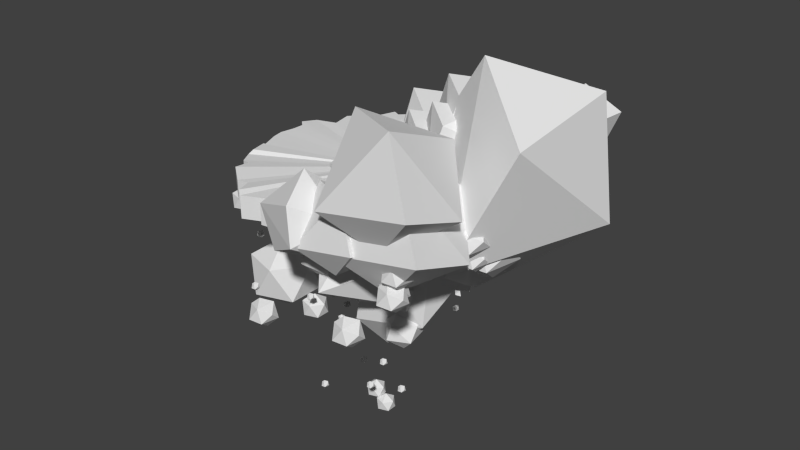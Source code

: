 # Source: snowisland_1.blend  (saved by Blender 2.74.0; exported with 4.5.12 LTS)
import bpy
from mathutils import Matrix  # noqa: F401  (used for matrix-valued properties, if any)

bpy.ops.wm.read_factory_settings(use_empty=True)
scene = bpy.context.scene
scene.name = 'Scene'

# ---- collections
col_collection_1 = bpy.data.collections.new('Collection 1'); scene.collection.children.link(col_collection_1)

# ---- materials (node trees are filled in below, after node groups)
mat_snow_material = bpy.data.materials.new('Snow.Material')
mat_snow_material.alpha_threshold = 0.0
mat_snow_material.use_transparent_shadow = False
mat_snow_material.roughness = 0.5

# ---- material node trees

# ---- world
world_world = bpy.data.worlds.new('World'); scene.world = world_world
world_world.color = (0.05088, 0.05088, 0.05088)
world_world.use_sun_shadow = False
world_world.sun_shadow_jitter_overblur = 0.0
world_world.cycles.sampling_method = 'MANUAL'
world_world.cycles.sample_map_resolution = 256

# ---- meshes
me_icosphere_063 = bpy.data.meshes.new('Icosphere.063')
me_icosphere_063.from_pydata([(-6.117, 2.263, -3.506), (-6.798, 3.145, -3.711), (-6.881, 2.526, -5.98), (-4.879, 3.071, -2.82), (-5.338, 2.85, -4.719), (-5.506, 2.113, -4.107), (-5.816, 3.74, -4.551), (-7.123, 2.033, -5.123), (-7.488, 3.115, -5.298), (-3.001, 2.639, -2.404), (-3.728, 4.267, -2.796), (-1.267, 3.611, -4.269), (-2.146, 3.807, -1.286), (-0.6236, 3.807, -2.691), (-1.5, 2.432, -2.471), (-1.495, 5.363, -2.753), (-2.531, 2.622, -3.916), (-2.874, 4.564, -4.112), (-3.646, 3.129, -3.093), (-4.13, 4.213, -3.354), (-2.492, 3.776, -4.335), (-3.077, 3.906, -2.35), (-2.063, 3.906, -3.284), (-2.647, 2.991, -3.138), (-2.644, 4.942, -3.325), (-3.333, 3.117, -4.1), (-3.562, 4.41, -4.23), (-7.936, 2.227, -3.057), (-5.625, 0.5435, -6.848), (-4.941, 1.43, -0.6832), (-3.741, 0.8954, -4.058), (-5.814, -0.9444, -2.313), (-4.675, 3.284, -4.066), (-7.305, -0.5253, -5.481), (-7.534, 2.273, -6.029), (-5.407, 2.87, -2.106), (-5.891, 3.954, -2.368), (-4.253, 3.517, -3.348), (-4.838, 3.647, -1.363), (-3.825, 3.647, -2.297), (-4.408, 2.732, -2.151), (-4.405, 4.683, -2.339), (-5.094, 2.858, -3.113), (-5.323, 4.151, -3.243), (-4.313, 3.57, -2.593), (-4.797, 4.654, -2.854), (-3.159, 4.217, -3.834), (-3.744, 4.347, -1.849), (-2.731, 4.347, -2.784), (-3.314, 3.432, -2.638), (-3.311, 5.383, -2.825), (-4.0, 3.559, -3.6), (-4.229, 4.851, -3.73), (-5.137, 3.036, -3.332), (-5.62, 4.12, -3.593), (-3.983, 3.683, -4.573), (-4.567, 3.814, -2.588), (-3.554, 3.814, -3.523), (-4.137, 2.899, -3.377), (-4.134, 4.849, -3.564), (-4.823, 3.025, -4.339), (-5.052, 4.317, -4.469), (-3.465, -1.002, -4.394), (-3.286, -1.402, -4.297), (-3.891, -1.24, -3.935), (-3.675, -1.288, -4.668), (-3.773, -1.592, -4.493), (-4.049, -1.288, -4.323), (-3.833, -0.9509, -4.377), (-3.833, -1.629, -4.166), (-3.58, -0.9975, -4.022), (-3.496, -1.474, -3.974), (-2.218, -1.187, -3.605), (-1.713, -2.319, -3.332), (-3.424, -1.863, -2.309), (-2.813, -1.999, -4.382), (-3.092, -2.858, -3.885), (-3.871, -1.999, -3.406), (-3.262, -1.044, -3.558), (-3.261, -2.963, -2.961), (-2.545, -1.176, -2.554), (-2.306, -2.525, -2.418), (-2.847, -0.5713, -3.534), (-2.484, -1.387, -3.338), (-3.716, -1.058, -2.601), (-3.276, -1.156, -4.094), (-3.477, -1.774, -3.736), (-4.038, -1.156, -3.391), (-3.599, -0.4678, -3.501), (-3.598, -1.85, -3.07), (-3.083, -0.5628, -2.777), (-2.911, -1.535, -2.679), (-2.629, 0.1723, -4.066), (-2.265, -0.643, -3.87), (-3.497, -0.3143, -3.133), (-3.057, -0.4123, -4.626), (-3.258, -1.031, -4.268), (-3.82, -0.4123, -3.923), (-3.381, 0.2758, -4.033), (-3.38, -1.106, -3.602), (-2.865, 0.1808, -3.309), (-2.693, -0.7914, -3.211), (-7.067, 2.104, -2.638), (-3.949, 1.608, -3.711), (-5.461, 1.636, -1.105), (-5.452, 0.03053, -2.079), (-4.801, 3.216, -2.594), (-5.852, 0.4338, -3.775), (-6.201, 2.405, -3.973), (-6.301, -0.05828, -2.221), (-6.539, 0.8959, -2.254), (-5.247, 0.3227, -2.872), (-6.601, 0.4043, -2.661), (-5.638, 0.5281, -3.224), (-6.002, 0.6234, -1.706), (-5.621, 0.347, -1.782), (-5.669, 1.148, -2.018), (-5.106, 0.5281, -2.365), (-5.546, -0.1621, -2.254), (-5.547, 1.224, -2.686), (-6.064, -0.06685, -2.98), (-6.237, 0.9083, -3.078), (-6.355, -0.848, -2.998), (-6.503, -0.2529, -3.019), (-5.698, -0.6103, -3.404), (-6.542, -0.5594, -3.272), (-5.941, -0.4822, -3.624), (-6.168, -0.4228, -2.677), (-5.931, -0.5952, -2.724), (-5.961, -0.09541, -2.871), (-5.61, -0.4822, -3.088), (-5.884, -0.9127, -3.019), (-5.885, -0.04803, -3.288), (-6.207, -0.8533, -3.471), (-6.315, -0.2451, -3.533), (-6.257, -0.5211, -2.489), (-6.37, -0.06629, -2.505), (-5.755, -0.3395, -2.799), (-6.4, -0.3006, -2.698), (-5.941, -0.2416, -2.967), (-6.114, -0.1962, -2.243), (-5.933, -0.3279, -2.279), (-5.956, 0.05404, -2.392), (-5.688, -0.2416, -2.557), (-5.897, -0.5705, -2.505), (-5.898, 0.09024, -2.71), (-6.144, -0.5251, -2.851), (-6.226, -0.06036, -2.897), (-5.482, -2.243, -2.152), (-5.596, -1.788, -2.168), (-4.98, -2.062, -2.462), (-5.625, -2.023, -2.362), (-5.166, -1.964, -2.63), (-5.34, -1.918, -1.907), (-5.158, -2.05, -1.943), (-5.181, -1.668, -2.055), (-4.913, -1.964, -2.221), (-5.123, -2.293, -2.168), (-5.123, -1.632, -2.374), (-5.369, -2.247, -2.514), (-5.452, -1.782, -2.561), (-5.242, -1.96, -2.12), (-5.356, -1.505, -2.136), (-4.74, -1.778, -2.43), (-5.385, -1.739, -2.33), (-4.926, -1.68, -2.598), (-5.1, -1.635, -1.875), (-4.918, -1.767, -1.911), (-4.941, -1.385, -2.023), (-4.673, -1.68, -2.189), (-4.883, -2.009, -2.136), (-4.883, -1.349, -2.342), (-5.129, -1.964, -2.482), (-5.212, -1.499, -2.529), (-5.757, -2.455, -2.728), (-5.871, -2.0, -2.744), (-5.255, -2.273, -3.038), (-5.901, -2.234, -2.938), (-5.441, -2.175, -3.206), (-5.615, -2.13, -2.482), (-5.434, -2.262, -2.519), (-5.457, -1.88, -2.631), (-5.188, -2.175, -2.797), (-5.398, -2.504, -2.744), (-5.398, -1.844, -2.95), (-5.645, -2.459, -3.09), (-5.727, -1.994, -3.137), (-5.653, -2.494, -2.152), (-5.767, -2.039, -2.168), (-5.151, -2.313, -2.462), (-5.796, -2.274, -2.362), (-5.337, -2.215, -2.63), (-5.511, -2.169, -1.907), (-5.329, -2.301, -1.943), (-5.352, -1.919, -2.055), (-5.084, -2.215, -2.221), (-5.294, -2.544, -2.168), (-5.294, -1.883, -2.374), (-5.54, -2.498, -2.514), (-5.623, -2.033, -2.561), (-5.147, -3.315, -1.492), (-5.26, -2.861, -1.508), (-4.645, -3.134, -1.803), (-5.29, -3.095, -1.702), (-4.831, -3.036, -1.971), (-5.004, -2.99, -1.247), (-4.823, -3.122, -1.283), (-4.846, -2.74, -1.396), (-4.578, -3.036, -1.561), (-4.787, -3.365, -1.508), (-4.788, -2.704, -1.714), (-5.034, -3.319, -1.854), (-5.116, -2.855, -1.901), (-1.651, -2.463, -0.2018), (-1.764, -2.008, -0.218), (-1.148, -2.281, -0.5121), (-1.794, -2.242, -0.4117), (-1.335, -2.183, -0.6802), (-1.508, -2.138, 0.04355), (-1.327, -2.27, 0.007402), (-1.35, -1.888, -0.1053), (-1.081, -2.183, -0.2705), (-1.291, -2.512, -0.218), (-1.292, -1.852, -0.4237), (-1.538, -2.467, -0.5639), (-1.62, -2.002, -0.6107), (-1.534, -2.485, -1.116), (-1.566, -2.358, -1.121), (-1.394, -2.434, -1.203), (-1.574, -2.424, -1.175), (-1.446, -2.407, -1.249), (-1.494, -2.395, -1.048), (-1.444, -2.431, -1.058), (-1.45, -2.325, -1.089), (-1.375, -2.407, -1.135), (-1.434, -2.499, -1.121), (-1.434, -2.315, -1.178), (-1.503, -2.486, -1.217), (-1.526, -2.357, -1.23), (-0.7759, 2.949, -0.6159), (-0.8076, 3.076, -0.6204), (-0.636, 2.999, -0.7024), (-0.8159, 3.01, -0.6744), (-0.6878, 3.027, -0.7492), (-0.7362, 3.039, -0.5475), (-0.6857, 3.003, -0.5575), (-0.6921, 3.109, -0.589), (-0.6172, 3.027, -0.635), (-0.6757, 2.935, -0.6204), (-0.6759, 3.119, -0.6777), (-0.7445, 2.948, -0.7168), (-0.7675, 3.077, -0.7299), (-1.246, -0.4234, 0.2232), (-1.278, -0.2966, 0.2187), (-1.106, -0.3728, 0.1367), (-1.286, -0.3619, 0.1647), (-1.158, -0.3455, 0.08987), (-1.207, -0.3328, 0.2916), (-1.156, -0.3695, 0.2816), (-1.162, -0.2631, 0.2502), (-1.088, -0.3455, 0.2041), (-1.146, -0.4372, 0.2187), (-1.146, -0.253, 0.1614), (-1.215, -0.4245, 0.1223), (-1.238, -0.295, 0.1093), (-3.242, 0.04177, 1.562), (-3.274, 0.1686, 1.558), (-3.102, 0.0924, 1.476), (-3.282, 0.1032, 1.504), (-3.154, 0.1197, 1.429), (-3.203, 0.1324, 1.631), (-3.152, 0.09562, 1.621), (-3.158, 0.2021, 1.589), (-3.084, 0.1197, 1.543), (-3.142, 0.02798, 1.558), (-3.142, 0.2122, 1.501), (-3.211, 0.04063, 1.462), (-3.234, 0.1702, 1.448), (-3.473, -0.7146, 1.74), (-3.505, -0.5878, 1.735), (-3.333, -0.664, 1.653), (-3.513, -0.6531, 1.681), (-3.385, -0.6367, 1.607), (-3.433, -0.624, 1.808), (-3.383, -0.6608, 1.798), (-3.389, -0.5543, 1.767), (-3.314, -0.6367, 1.721), (-3.373, -0.7284, 1.735), (-3.373, -0.5442, 1.678), (-3.441, -0.7157, 1.639), (-3.464, -0.5862, 1.626), (-4.563, -0.8459, 1.289), (-4.594, -0.7191, 1.285), (-4.423, -0.7952, 1.203), (-4.603, -0.7844, 1.231), (-4.475, -0.7679, 1.156), (-4.523, -0.7553, 1.358), (-4.473, -0.792, 1.348), (-4.479, -0.6855, 1.316), (-4.404, -0.7679, 1.27), (-4.463, -0.8597, 1.285), (-4.463, -0.6754, 1.228), (-4.531, -0.847, 1.189), (-4.554, -0.7174, 1.175), (0.2438, -0.6091, -1.14), (0.2121, -0.4823, -1.144), (0.3838, -0.5584, -1.226), (0.2038, -0.5476, -1.199), (0.3319, -0.5311, -1.273), (0.2835, -0.5185, -1.072), (0.3341, -0.5552, -1.082), (0.3277, -0.4487, -1.113), (0.4025, -0.5311, -1.159), (0.344, -0.6229, -1.144), (0.3439, -0.4386, -1.202), (0.2752, -0.6102, -1.241), (0.2523, -0.4806, -1.254), (-1.711, -0.4903, 2.625), (-1.742, -0.3635, 2.62), (-1.571, -0.4396, 2.538), (-1.751, -0.4288, 2.566), (-1.623, -0.4123, 2.491), (-1.671, -0.3997, 2.693), (-1.62, -0.4364, 2.683), (-1.627, -0.3299, 2.652), (-1.552, -0.4123, 2.606), (-1.61, -0.5041, 2.62), (-1.611, -0.3198, 2.563), (-1.679, -0.4914, 2.524), (-1.702, -0.3618, 2.511), (-3.542, -1.179, -2.764), (-5.251, -0.03045, -2.708), (-3.571, -0.3172, -4.069), (-4.666, 0.5125, -3.606), (-4.702, -0.9381, -4.189), (-3.731, 0.5521, -2.778), (-5.142, -1.122, -3.052), (-4.258, -0.6357, -2.1), (-3.194, -2.806, -2.913), (-4.892, -1.665, -2.858), (-3.223, -1.95, -4.211), (-4.311, -1.125, -3.75), (-4.346, -2.567, -4.33), (-3.381, -1.086, -2.928), (-4.784, -2.75, -3.2), (-3.905, -2.266, -2.253), (-4.072, -2.681, -3.007), (-6.546, -1.019, -2.927), (-4.114, -1.434, -4.897), (-5.699, -0.2325, -4.226), (-5.751, -2.333, -5.071), (-4.345, -0.1752, -3.029), (-6.387, -2.6, -3.424), (-5.108, -1.895, -2.046), (-4.174, -3.129, -4.209), (-6.648, -1.467, -4.129), (-4.216, -1.882, -6.099), (-5.801, -0.6805, -5.428), (-5.853, -2.781, -6.272), (-4.447, -0.6232, -4.23), (-6.489, -3.048, -4.626), (-5.21, -2.343, -3.247), (-5.057, 2.376, -4.906), (-4.049, 2.108, -5.509), (-4.409, 2.188, -4.288), (-3.785, 2.188, -4.863), (-4.405, 1.54, -4.681), (-4.142, 2.825, -4.888), (-4.566, 1.703, -5.365), (-4.707, 2.498, -5.445), (-5.934, 1.963, -4.786), (-4.933, 1.696, -5.385), (-5.29, 1.776, -4.171), (-4.671, 1.776, -4.743), (-5.287, 1.132, -4.562), (-5.026, 2.409, -4.768), (-5.447, 1.294, -5.242), (-5.587, 2.084, -5.321), (-5.629, 1.644, -5.062), (-4.17, 1.254, -5.935), (-4.691, 1.371, -4.167), (-3.788, 1.371, -5.0), (-4.685, 0.4327, -4.736), (-4.305, 2.293, -5.037), (-4.919, 0.6682, -5.726), (-5.123, 1.819, -5.842), (-5.631, 1.067, -4.579), (-4.173, 0.6776, -5.452), (-4.693, 0.7936, -3.684), (-3.791, 0.7936, -4.516), (-4.688, -0.1442, -4.253), (-4.308, 1.716, -4.553), (-4.922, 0.09129, -5.243), (-5.125, 1.242, -5.359), (-5.986, 2.101, -3.831), (-4.978, 1.832, -4.434), (-5.338, 1.912, -3.213), (-4.715, 1.912, -3.788), (-5.335, 1.265, -3.606), (-5.072, 2.55, -3.813), (-5.496, 1.427, -4.289), (-5.637, 2.222, -4.37), (-6.864, 1.688, -3.71), (-5.862, 1.421, -4.31), (-6.22, 1.5, -3.096), (-5.6, 1.5, -3.667), (-6.216, 0.8565, -3.486), (-5.955, 2.134, -3.693), (-6.376, 1.018, -4.166), (-6.516, 1.809, -4.246), (-6.558, 1.368, -3.987), (-5.099, 0.9791, -4.86), (-5.62, 1.095, -3.092), (-4.718, 1.095, -3.924), (-5.615, 0.1573, -3.661), (-5.234, 2.018, -3.961), (-5.848, 0.3928, -4.651), (-6.052, 1.544, -4.767), (-6.561, 0.7914, -3.504), (-5.102, 0.4022, -4.377), (-5.623, 0.5183, -2.608), (-4.72, 0.5183, -3.441), (-5.618, -0.4196, -3.177), (-5.237, 1.441, -3.478), (-5.851, -0.1841, -4.168), (-6.055, 0.967, -4.283), (-4.525, 3.403, -2.981), (-3.042, 3.008, -3.869), (-3.571, 3.126, -2.071), (-2.654, 3.126, -2.917), (-3.566, 2.172, -2.649), (-3.179, 4.064, -2.955), (-3.803, 2.412, -3.656), (-4.011, 3.582, -3.774), (-5.818, 2.795, -2.803), (-4.343, 2.402, -3.686), (-4.869, 2.519, -1.899), (-3.957, 2.519, -2.74), (-4.864, 1.571, -2.474), (-4.48, 3.452, -2.777), (-5.1, 1.809, -3.475), (-5.306, 2.973, -3.592), (-5.367, 2.325, -3.211), (-3.22, 1.752, -4.496), (-3.986, 1.922, -1.893), (-2.658, 1.922, -3.119), (-3.979, 0.5416, -2.73), (-3.419, 3.281, -3.173), (-4.322, 0.8883, -4.188), (-4.622, 2.583, -4.359), (-5.371, 1.475, -2.499), (-3.224, 0.9021, -3.784), (-3.99, 1.073, -1.181), (-2.662, 1.073, -2.407), (-3.983, -0.3078, -2.019), (-3.423, 2.431, -2.461), (-4.326, 0.03895, -3.477), (-4.626, 1.734, -3.647), (-4.716, 2.454, -3.528), (-3.233, 2.058, -4.415), (-3.762, 2.176, -2.617), (-2.845, 2.176, -3.464), (-3.757, 1.222, -3.196), (-3.37, 3.114, -3.501), (-3.994, 1.462, -4.203), (-4.202, 2.633, -4.321), (-6.009, 1.846, -3.35), (-4.534, 1.452, -4.233), (-5.06, 1.57, -2.445), (-4.148, 1.57, -3.287), (-5.055, 0.6215, -3.02), (-4.671, 2.502, -3.324), (-5.291, 0.8596, -4.021), (-5.497, 2.023, -4.139), (-5.558, 1.375, -3.757), (-3.411, 0.8019, -5.043), (-4.177, 0.9728, -2.44), (-2.849, 0.9728, -3.665), (-4.17, -0.408, -3.277), (-3.61, 2.331, -3.719), (-4.513, -0.06126, -4.735), (-4.813, 1.634, -4.906), (-5.562, 0.5256, -3.046), (-3.415, -0.04745, -4.331), (-4.181, 0.1235, -1.728), (-2.853, 0.1235, -2.954), (-4.174, -1.257, -2.565), (-3.614, 1.482, -3.008), (-4.517, -0.9106, -4.023), (-4.817, 0.7842, -4.194), (-0.941, -0.8739, -2.03), (-0.5826, -0.01122, -2.133), (-1.13, -0.2685, -2.133), (-0.4174, -0.1593, -2.55), (-1.172, -0.6002, -2.408), (-0.5219, -0.5166, -2.788), (-0.7677, -0.4524, -1.763), (-0.511, -0.6389, -1.814), (-0.2392, -0.5166, -1.974), (-0.919, -0.9181, -2.555), (-0.5141, -1.025, -2.318), (-0.1651, -0.579, -2.425), (-0.9261, -0.2601, -2.689), (-3.329, -0.2501, -0.362), (-3.567, 0.6419, -0.4484), (-4.025, 0.04738, -0.8934), (-3.454, 0.06781, -1.121), (-3.92, 0.08898, -0.2281), (-3.442, 0.2438, -0.1297), (-4.001, 0.4654, -0.6564), (-3.729, -0.3396, -0.5291), (-3.059, 0.2156, -0.4713), (-3.307, -0.2059, -0.8877), (-3.318, 0.5782, -0.7828), (-3.686, -0.2081, -0.9755), (-3.2, 0.3049, -0.9642), (-3.686, 0.5108, -0.9755), (-2.601, -1.853, -2.416), (-2.333, -1.748, -2.069), (-2.083, -1.374, -2.059), (-2.033, -1.03, -2.378), (-2.593, -1.248, -2.201), (-2.767, -1.496, -2.616), (-1.759, -1.579, -2.416), (-2.033, -1.962, -2.378), (-1.804, -1.274, -2.652), (-2.424, -1.032, -2.774), (-2.382, -1.897, -2.868), (-2.379, -1.403, -3.032), (-1.901, -1.558, -2.934), (-1.877, -1.513, -2.037), (-2.078, -1.973, -2.384), (-1.671, -1.936, -2.216), (-1.366, -1.577, -2.23), (-1.691, -1.072, -2.407), (-2.239, -1.329, -2.407), (-1.79, -2.067, -2.743), (-1.897, -1.577, -3.09), (-1.438, -1.934, -2.682), (-1.27, -1.577, -2.537), (-1.79, -1.134, -2.824), (-2.282, -1.597, -2.803), (-1.438, -1.515, -2.963), (-2.472, -1.892, -1.876), (-2.27, -1.565, -2.292), (-2.91, -0.9604, -2.189), (-2.647, -1.561, -1.539), (-3.032, -1.674, -1.699), (-2.859, -1.112, -1.633), (-2.341, -1.304, -1.669), (-3.207, -1.426, -2.114), (-3.019, -1.797, -2.187), (-2.459, -0.9831, -1.914), (-2.175, -1.426, -1.95), (-2.723, -1.824, -2.369), (-2.708, -1.414, -2.582), (-2.431, -1.123, -2.369), (-2.487, 1.973, -0.9771), (-2.182, 2.333, -0.9917), (-2.531, 2.827, -1.207), (-2.648, 2.198, -1.819), (-2.945, 2.085, -0.9917), (-2.864, 2.636, -0.9884), (-2.56, 2.468, -0.8314), (-3.07, 2.414, -1.588), (-2.983, 1.98, -1.46), (-2.444, 1.842, -1.424), (-2.185, 2.637, -1.352), (-2.174, 2.149, -1.591), (-2.344, 2.636, -1.662), (-2.844, 2.734, -1.591), (-1.304, 3.397, -1.572), (-1.605, 3.291, -2.097), (-1.857, 2.867, -1.994), (-1.435, 2.867, -1.311), (-1.344, 2.488, -1.577), (-1.767, 2.793, -1.577), (-0.9962, 3.054, -1.474), (-1.506, 2.441, -1.919), (-0.8356, 2.867, -1.681), (-1.038, 2.579, -2.103), (-1.696, 3.289, -1.719), (-0.9582, 3.238, -2.077), (-1.473, 2.839, -2.335), (-1.282, 3.129, -2.313), (-1.987, 2.931, -2.09), (-1.41, 2.929, -2.09), (-1.23, 3.476, -2.09), (-1.77, 2.832, -2.388), (-1.249, 3.105, -2.388), (-2.164, 3.177, -2.449), (-1.615, 3.075, -2.735), (-2.052, 3.22, -1.907), (-2.081, 3.621, -2.009), (-1.587, 3.327, -1.743), (-1.465, 3.77, -2.152), (-1.793, 3.832, -2.426), (-1.276, 3.465, -2.53), (-2.047, 3.449, -2.633), (-1.633, 3.525, -2.745), (-2.982, 2.971, -2.943), (-3.404, 2.703, -2.184), (-3.145, 3.204, -1.952), (-2.928, 2.932, -1.974), (-3.612, 3.055, -2.532), (-3.024, 2.56, -2.332), (-2.629, 2.905, -2.271), (-2.747, 2.697, -2.568), (-2.643, 3.252, -2.295), (-3.485, 3.362, -2.21), (-2.937, 3.545, -2.368), (-3.227, 2.653, -2.783), (-3.344, 3.311, -2.849), (-2.755, 3.303, -2.783), (-2.771, 2.842, -1.947), (-3.157, 3.761, -2.292), (-2.97, 3.454, -2.667), (-3.186, 3.015, -1.837), (-3.267, 3.566, -1.84), (-2.882, 3.454, -1.68), (-3.157, 2.875, -2.292), (-2.47, 3.214, -1.908), (-2.766, 3.809, -2.092), (-2.472, 3.516, -2.019), (-3.436, 3.383, -2.33), (-3.276, 3.196, -2.537), (-2.758, 3.004, -2.573), (-2.584, 3.566, -2.507), (-3.714, 2.323, -1.971), (-2.881, 2.668, -1.828), (-3.848, 2.693, -2.35), (-3.276, 2.617, -2.615), (-3.371, 2.661, -1.54), (-3.72, 2.788, -1.726), (-3.146, 3.146, -1.932), (-3.268, 2.175, -1.932), (-3.74, 3.033, -1.932), (-3.624, 2.321, -2.349), (-2.982, 2.341, -2.266), (-2.944, 2.819, -2.349), (-3.397, 3.079, -2.425), (-4.216, 2.409, -2.226), (-3.778, 3.162, -2.158), (-4.127, 3.226, -2.648), (-4.364, 2.657, -2.757), (-3.952, 2.896, -2.985), (-4.338, 2.945, -2.226), (-3.694, 2.605, -2.026), (-3.749, 2.27, -2.409), (-3.392, 2.761, -2.409), (-4.025, 2.401, -2.839), (-3.567, 2.513, -2.825), (-3.6, 3.113, -2.757), (-1.724, 2.38, -1.536), (-1.189, 2.38, -1.686), (-1.436, 2.782, -1.701), (-2.015, 2.602, -1.916), (-1.798, 2.823, -2.152), (-2.018, 2.132, -1.877), (-1.525, 1.914, -1.768), (-1.149, 2.077, -1.935), (-1.407, 2.871, -2.132), (-1.989, 2.515, -2.294), (-1.697, 1.979, -2.367), (-1.694, 2.473, -2.532), (-1.261, 2.158, -2.382), (-1.137, 2.564, -2.3), (-3.601, -0.07275, 0.2118), (-3.179, 0.2316, 0.2118), (-3.511, 0.3059, -0.05479), (-3.688, 0.3059, 0.9984), (-3.503, -0.1352, 0.6282), (-3.469, 0.7716, 0.8051), (-4.05, 0.1221, 0.6282), (-4.083, 0.3577, 0.2108), (-3.143, 0.2662, 0.7375), (-3.151, 0.5923, 0.3539), (-3.949, 0.7275, 0.5897), (-3.439, 0.863, 0.4984), (-3.73, 0.7716, 0.1385), (-3.757, 2.122, -0.9466), (-3.597, 2.565, -1.185), (-4.047, 2.344, -1.327), (-4.066, 2.041, -1.707), (-3.511, 2.187, -1.971), (-3.567, 1.724, -1.108), (-4.02, 1.984, -1.185), (-3.431, 2.245, -0.9692), (-3.759, 1.629, -1.471), (-3.132, 1.973, -1.265), (-3.25, 1.765, -1.562), (-3.145, 2.32, -1.289), (-3.818, 2.588, -1.601), (-3.211, 2.429, -1.684), (-3.73, 1.721, -1.778), (-2.441, 4.521, -3.258), (-3.132, 4.14, -3.255), (-3.867, 4.069, -3.275), (-4.144, 4.117, -3.269), (-4.643, 3.626, -3.268), (-5.07, 2.885, -3.214), (-5.427, 2.419, -3.302), (-5.722, 1.765, -3.263), (-5.869, 1.018, -3.229), (-2.521, 1.211, -1.624), (-5.828, 0.1042, -3.271), (-5.579, -0.242, -3.253), (-5.236, -0.8198, -3.248), (-4.854, -1.379, -3.246), (-4.248, -1.647, -3.277), (-3.729, -2.244, -3.284), (-3.081, -2.476, -3.271), (-2.521, -2.4, -3.239), (-1.586, -2.215, -3.251), (-0.9535, -2.235, -3.257), (-0.5994, -1.65, -3.255), (0.235, -1.266, -3.289), (0.4717, -0.7874, -3.229), (0.679, -0.2561, -3.284), (0.7309, 0.1596, -3.254), (1.035, 1.051, -3.239), (0.9434, 1.739, -3.243), (0.9495, 2.29, -3.217), (0.4742, 2.956, -3.246), (-0.1111, 3.424, -3.253), (-0.4994, 3.908, -3.246), (-0.9664, 4.076, -3.252), (-1.855, 4.469, -3.305), (-2.908, 4.626, -3.243), (-3.406, 4.295, -3.27), (-3.987, 3.953, -3.28), (-4.747, 3.9, -3.231), (-1.236, 2.385, -2.447), (-5.133, 3.101, -3.289), (-1.277, 2.762, -2.761), (-5.605, 2.544, -3.222), (-5.486, 2.157, -3.265), (-5.786, 1.411, -3.249), (-1.169, 0.6427, -2.616), (-5.745, 0.8102, -3.222), (-0.9212, 1.23, -2.684), (-5.856, 0.06351, -3.27), (-0.6826, 1.383, -2.612), (-5.381, -0.7378, -3.211), (-4.87, -1.025, -3.243), (-4.506, -1.655, -3.276), (-4.203, -1.824, -3.204), (-1.415, -0.7276, -2.727), (-3.496, -2.165, -3.286), (-2.042, -0.6231, -2.52), (-2.588, -2.195, -3.253), (-1.322, -0.2572, -2.527), (-2.174, -2.139, -3.256), (-1.566, -1.989, -3.266), (-2.827, -0.1537, -2.597), (-0.8013, -2.106, -3.308), (-2.193, -0.3127, -2.794), (-0.2727, -1.675, -3.241), (0.2486, -0.8349, -3.248), (0.7025, -0.4078, -3.203), (0.8261, 0.2214, -3.251), (0.9682, 0.7337, -3.242), (-4.298, 0.546, -2.562), (0.9518, 1.425, -3.245), (-3.377, 0.3606, -2.46), (1.137, 1.92, -3.239), (-3.988, 1.458, -2.533), (0.3777, 2.422, -3.24), (-4.4, 1.449, -2.62), (0.1045, 3.338, -3.241), (-0.3161, 3.993, -3.254), (-3.243, 1.873, -2.62), (-0.7211, 4.077, -3.256), (-3.723, 2.713, -2.778), (-1.412, 4.232, -3.241), (-2.08, 4.225, -3.27), (-2.908, 4.634, -2.648), (-3.132, 4.148, -2.66), (-3.229, 1.751, -2.008), (-3.868, 4.077, -2.68), (-3.252, 2.375, -2.062), (-3.406, 4.303, -2.675), (-1.766, 3.365, -2.089), (-2.521, 1.219, -1.069), (-3.987, 3.961, -2.685), (-4.145, 4.125, -2.674), (-1.547, 3.165, -2.148), (-1.855, 4.477, -2.711), (-4.747, 3.908, -2.636), (-4.643, 3.634, -2.673), (-1.236, 2.393, -1.892), (-0.9666, 4.084, -2.657), (-5.133, 3.109, -2.695), (-5.07, 2.893, -2.619), (-1.277, 2.77, -2.206), (-0.4996, 3.916, -2.651), (-1.213, 2.335, -2.006), (-0.1113, 3.432, -2.659), (-5.486, 2.165, -2.67), (-5.722, 1.773, -2.668), (-1.011, 1.787, -1.849), (0.474, 2.964, -2.651), (-5.786, 1.419, -2.654), (-5.869, 1.026, -2.634), (-4.315, 1.213, -2.017), (-1.169, 0.6507, -2.061), (0.9493, 2.298, -2.623), (-5.745, 0.8183, -2.627), (-5.828, 0.1122, -2.676), (-0.9214, 1.238, -2.13), (0.9433, 1.747, -2.648), (-5.856, 0.07153, -2.675), (-5.579, -0.234, -2.658), (-0.6828, 1.391, -2.058), (1.035, 1.059, -2.644), (-5.381, -0.7298, -2.616), (-5.236, -0.8118, -2.653), (-0.8467, 0.5944, -2.044), (0.7307, 0.1676, -2.659), (-4.87, -1.017, -2.648), (-4.854, -1.371, -2.651), (-0.6594, 0.7922, -2.106), (0.6788, -0.2481, -2.689), (-4.506, -1.647, -2.681), (-4.248, -1.639, -2.682), (-1.038, -0.5217, -2.25), (0.4715, -0.7794, -2.634), (-4.203, -1.816, -2.609), (-3.729, -2.236, -2.689), (-1.415, -0.7196, -2.173), (0.2348, -1.258, -2.694), (-3.496, -2.157, -2.691), (-3.081, -2.468, -2.676), (-2.042, -0.6151, -1.965), (-0.5996, -1.642, -2.661), (-2.589, -2.187, -2.658), (-2.521, -2.392, -2.644), (-1.322, -0.2491, -1.973), (-0.9537, -2.227, -2.662), (-2.174, -2.131, -2.702), (-1.586, -2.207, -2.697), (-1.703, -0.9351, -1.966), (-1.566, -1.981, -2.671), (-2.827, -0.1457, -2.043), (-0.8014, -2.098, -2.714), (-2.193, -0.3047, -2.239), (-0.2728, -1.667, -2.646), (-2.861, -0.4212, -1.936), (0.2484, -0.8269, -2.653), (-3.416, -0.3977, -2.139), (0.7023, -0.3998, -2.608), (-4.131, -0.9863, -1.992), (0.8259, 0.2294, -2.657), (-3.823, -0.1736, -2.04), (0.968, 0.7417, -2.648), (-4.298, 0.554, -2.008), (0.9516, 1.433, -2.65), (-3.377, 0.3686, -1.906), (1.137, 1.928, -2.644), (-3.988, 1.466, -1.979), (0.3775, 2.43, -2.645), (-4.4, 1.457, -2.065), (-5.427, 2.427, -2.707), (0.1043, 3.346, -2.646), (-3.775, 1.98, -2.036), (-0.3163, 4.001, -2.659), (-3.244, 1.881, -2.065), (-0.7212, 4.085, -2.661), (-3.723, 2.721, -2.224), (-1.412, 4.24, -2.646), (-2.08, 4.233, -2.675), (-2.441, 4.529, -2.663), (-5.605, 2.552, -2.627), (-2.022, 3.191, -2.599), (-2.525, 3.378, -2.646), (-2.438, 2.885, -2.447), (-1.8, 3.119, -2.141), (-2.116, 3.814, -2.201), (-2.811, 3.494, -2.236), (-2.478, 2.913, -1.911), (-2.087, 3.236, -1.732), (-2.589, 3.423, -1.779), (-0.9103, 2.872, -2.724), (-1.405, 3.055, -2.77), (-1.375, 2.487, -2.308), (-0.692, 2.801, -2.274), (-1.003, 3.484, -2.332), (-1.686, 3.17, -2.367), (-1.229, 3.013, -1.79), (-5.058, 0.6842, -0.9761), (-5.005, 0.7845, -0.8908), (-4.92, 0.6842, -0.9435), (-5.005, 0.584, -0.8908), (-5.091, 0.6842, -0.8381), (-4.953, 0.6842, -0.8055), (-4.096, -0.1559, -0.5898), (-2.603, -0.09128, -0.113), (-2.973, -1.876, -1.293), (-4.462, -0.3833, -2.023), (-2.948, 1.239, -1.793), (-1.459, -0.2533, -1.064), (-3.317, -0.5454, -2.973), (-1.825, -0.4808, -2.496), (-5.091, 1.45, -1.157), (-4.408, 1.48, -0.9382), (-4.577, 0.6623, -1.479), (-5.259, 1.346, -1.813), (-4.565, 2.089, -1.708), (-3.883, 1.406, -1.374), (-4.735, 1.272, -2.249), (-4.051, 1.301, -2.03), (-4.699, 1.582, -0.4213), (-4.252, 1.601, -0.2784), (-4.362, 1.066, -0.6319), (-4.808, 1.513, -0.8506), (-4.355, 2.0, -0.7819), (-3.909, 1.552, -0.5632), (-4.466, 1.465, -1.135), (-4.018, 1.484, -0.9926), (-0.8333, 1.968, -1.391), (-0.1774, 1.966, -1.652), (-0.7091, 1.238, -2.029), (-1.376, 1.95, -1.79), (-0.7229, 2.657, -2.075), (-0.0563, 1.946, -2.314), (-0.978, 1.924, -2.711), (-3.017, 2.396, -0.9388), (-2.695, 2.395, -1.067), (-2.956, 2.038, -1.252), (-3.283, 2.387, -1.134), (-2.963, 2.734, -1.274), (-2.636, 2.385, -1.392), (-3.088, 2.375, -1.587), (-2.141, 2.401, -0.9354), (-1.649, 2.4, -1.131), (-2.048, 1.854, -1.414), (-2.548, 2.388, -1.234), (-2.058, 2.918, -1.448), (-1.558, 2.385, -1.627), (-2.25, 2.369, -1.925), (-0.4037, -0.4248, -2.267), (0.07211, 0.6419, -2.01), (-1.54, 0.2118, -1.045), (-0.9643, 0.3401, -2.999), (-1.227, 1.149, -2.531), (-1.962, 0.3401, -2.079), (-1.388, -0.5602, -2.223), (-1.386, 1.248, -1.66), (-0.7122, -0.436, -1.276), (-0.487, 0.836, -1.148), (-1.735, 0.6842, 1.481), (-1.683, 0.7845, 1.566), (-1.597, 0.6842, 1.513), (-1.683, 0.584, 1.566), (-1.768, 0.6842, 1.619), (-1.63, 0.6842, 1.651), (1.227, 2.646, -2.132), (1.496, 2.451, -1.927), (1.125, 2.33, -1.927), (0.8949, 2.646, -1.927), (1.125, 2.962, -1.927), (1.496, 2.842, -1.927), (1.33, 2.33, -1.594), (0.9584, 2.451, -1.594), (0.9584, 2.842, -1.594), (1.33, 2.962, -1.594), (1.56, 2.646, -1.594), (1.227, 2.646, -1.389), (4.768e-07, 0.0, -1.0), (0.7236, -0.5257, -0.4472), (-0.2764, -0.8506, -0.4472), (-0.8944, 0.0, -0.4472), (-0.2764, 0.8506, -0.4472), (0.7236, 0.5257, -0.4472), (0.2764, -0.8506, 0.4472), (-0.7236, -0.5257, 0.4472), (-0.7236, 0.5257, 0.4472), (0.2764, 0.8506, 0.4472), (0.8944, 1.192e-07, 0.4472), (2.384e-07, 0.0, 1.0), (0.4113, 1.749, -2.238), (0.4799, 1.7, -2.185), (0.3851, 1.669, -2.185), (0.3266, 1.749, -2.185), (0.3851, 1.83, -2.185), (0.4799, 1.799, -2.185), (0.4375, 1.669, -2.101), (0.3427, 1.7, -2.101), (0.3427, 1.799, -2.101), (0.4375, 1.83, -2.101), (0.4961, 1.749, -2.101), (0.4113, 1.749, -2.048), (1.65, 0.2279, -1.816), (1.919, 0.03245, -1.611), (1.548, -0.08835, -1.611), (1.318, 0.2279, -1.611), (1.548, 0.5442, -1.611), (1.919, 0.4234, -1.611), (1.753, -0.08835, -1.278), (1.381, 0.03245, -1.278), (1.381, 0.4234, -1.278), (1.753, 0.5442, -1.278), (1.983, 0.2279, -1.278), (1.65, 0.2279, -1.073), (-2.852, 0.2279, 2.257), (-2.661, 0.08962, 2.402), (-2.924, 0.004148, 2.402), (-3.087, 0.2279, 2.402), (-2.924, 0.4517, 2.402), (-2.661, 0.3662, 2.402), (-2.779, 0.004148, 2.638), (-3.042, 0.08962, 2.638), (-3.042, 0.3662, 2.638), (-2.779, 0.4517, 2.638), (-2.616, 0.2279, 2.638), (-2.852, 0.2279, 2.783), (-3.165, 0.2279, 2.548), (-2.975, 0.08962, 2.693), (-3.238, 0.004148, 2.693), (-3.4, 0.2279, 2.693), (-3.238, 0.4517, 2.693), (-2.975, 0.3662, 2.693), (-3.092, 0.004148, 2.929), (-3.356, 0.08962, 2.929), (-3.356, 0.3662, 2.929), (-3.092, 0.4517, 2.929), (-2.93, 0.2279, 2.929), (-3.165, 0.2279, 3.074), (-4.324, 2.474, -0.5073), (-4.255, 2.424, -0.4549), (-4.35, 2.393, -0.4549), (-4.408, 2.474, -0.4549), (-4.35, 2.555, -0.4549), (-4.255, 2.524, -0.4549), (-4.298, 2.393, -0.3701), (-4.392, 2.424, -0.3701), (-4.392, 2.524, -0.3701), (-4.298, 2.555, -0.3701), (-4.239, 2.474, -0.3701), (-4.324, 2.474, -0.3177), (-1.697, 3.042, 0.7144), (-1.629, 2.993, 0.7668), (-1.724, 2.962, 0.7668), (-1.782, 3.042, 0.7668), (-1.724, 3.123, 0.7668), (-1.629, 3.092, 0.7668), (-1.671, 2.962, 0.8516), (-1.766, 2.993, 0.8516), (-1.766, 3.092, 0.8516), (-1.671, 3.123, 0.8516), (-1.613, 3.042, 0.8516), (-1.697, 3.042, 0.904), (-1.001, 1.749, 1.576), (-0.932, 1.7, 1.629), (-1.027, 1.669, 1.629), (-1.085, 1.749, 1.629), (-1.027, 1.83, 1.629), (-0.932, 1.799, 1.629), (-0.9744, 1.669, 1.713), (-1.069, 1.7, 1.713), (-1.069, 1.799, 1.713), (-0.9744, 1.83, 1.713), (-0.9158, 1.749, 1.713), (-1.001, 1.749, 1.766), (-0.0104, 1.749, 1.43), (0.05819, 1.7, 1.482), (-0.0366, 1.669, 1.482), (-0.09518, 1.749, 1.482), (-0.0366, 1.83, 1.482), (0.05819, 1.799, 1.482), (0.0158, 1.669, 1.567), (-0.07899, 1.7, 1.567), (-0.07899, 1.799, 1.567), (0.0158, 1.83, 1.567), (0.07439, 1.749, 1.567), (-0.0104, 1.749, 1.619), (-3.635, 2.474, 0.7884), (-3.566, 2.424, 0.8408), (-3.661, 2.393, 0.8408), (-3.72, 2.474, 0.8408), (-3.661, 2.555, 0.8408), (-3.566, 2.524, 0.8408), (-3.609, 2.393, 0.9256), (-3.703, 2.424, 0.9256), (-3.703, 2.524, 0.9256), (-3.609, 2.555, 0.9256), (-3.55, 2.474, 0.9256), (-3.635, 2.474, 0.978), (-1.691, 0.4493, 0.4812), (-1.622, 0.3995, 0.5336), (-1.717, 0.3687, 0.5336), (-1.776, 0.4493, 0.5336), (-1.717, 0.53, 0.5336), (-1.622, 0.4992, 0.5336), (-1.665, 0.3687, 0.6184), (-1.76, 0.3995, 0.6184), (-1.76, 0.4992, 0.6184), (-1.665, 0.53, 0.6184), (-1.606, 0.4493, 0.6184), (-1.691, 0.4493, 0.6708), (-1.452, 2.021, 1.415), (-1.943, 2.378, 1.039), (-1.265, 2.598, 1.039), (-0.8452, 2.021, 1.039), (-1.265, 1.444, 1.039), (-1.943, 1.664, 1.039), (-1.64, 2.598, 0.4325), (-0.9612, 2.378, 0.4325), (-0.9612, 1.664, 0.4325), (-1.64, 1.444, 0.4325), (-2.059, 2.021, 0.4325), (-1.452, 2.021, 0.05733), (-0.7686, 0.2279, 0.5131), (-0.4996, 0.03245, 0.7187), (-0.8714, -0.08835, 0.7187), (-1.101, 0.2279, 0.7187), (-0.8714, 0.5442, 0.7187), (-0.4996, 0.4234, 0.7187), (-0.6659, -0.08835, 1.051), (-1.038, 0.03245, 1.051), (-1.038, 0.4234, 1.051), (-0.6659, 0.5442, 1.051), (-0.4361, 0.2279, 1.051), (-0.7686, 0.2279, 1.257), (-2.235, 0.4493, 1.931), (-2.166, 0.3995, 1.983), (-2.261, 0.3687, 1.983), (-2.319, 0.4493, 1.983), (-2.261, 0.53, 1.983), (-2.166, 0.4992, 1.983), (-2.208, 0.3687, 2.068), (-2.303, 0.3995, 2.068), (-2.303, 0.4992, 2.068), (-2.208, 0.53, 2.068), (-2.15, 0.4493, 2.068), (-2.235, 0.4493, 2.121), (-1.124, 0.215, -0.6432), (-1.055, 0.1652, -0.5908), (-1.15, 0.1344, -0.5908), (-1.209, 0.215, -0.5908), (-1.15, 0.2957, -0.5908), (-1.055, 0.2649, -0.5908), (-1.098, 0.1344, -0.506), (-1.193, 0.1652, -0.506), (-1.193, 0.2649, -0.506), (-1.098, 0.2957, -0.506), (-1.039, 0.215, -0.506), (-1.124, 0.215, -0.4536), (-1.708, 0.215, 0.7665), (-1.639, 0.1652, 0.8189), (-1.734, 0.1344, 0.8189), (-1.793, 0.215, 0.8189), (-1.734, 0.2957, 0.8189), (-1.639, 0.2649, 0.8189), (-1.682, 0.1344, 0.9036), (-1.777, 0.1652, 0.9036), (-1.777, 0.2649, 0.9036), (-1.682, 0.2957, 0.9036), (-1.623, 0.215, 0.9036), (-1.708, 0.215, 0.956), (-1.691, 0.4493, 0.4812), (-1.622, 0.3995, 0.5336), (-1.717, 0.3687, 0.5336), (-1.776, 0.4493, 0.5336), (-1.717, 0.53, 0.5336), (-1.622, 0.4992, 0.5336), (-1.665, 0.3687, 0.6184), (-1.76, 0.3995, 0.6184), (-1.76, 0.4992, 0.6184), (-1.665, 0.53, 0.6184), (-1.606, 0.4493, 0.6184), (-1.691, 0.4493, 0.6708), (-1.653, 0.9514, -0.2083), (-1.68, 0.9713, -0.2293), (-1.642, 0.9837, -0.2293), (-1.619, 0.9514, -0.2293), (-1.642, 0.9191, -0.2293), (-1.68, 0.9314, -0.2293), (-1.663, 0.9837, -0.2633), (-1.625, 0.9713, -0.2633), (-1.625, 0.9314, -0.2633), (-1.663, 0.9191, -0.2633), (-1.687, 0.9514, -0.2633), (-1.653, 0.9514, -0.2843), (-1.925, 0.9678, 0.9225), (-1.994, 1.018, 0.8696), (-1.898, 1.049, 0.8696), (-1.839, 0.9678, 0.8696), (-1.898, 0.8863, 0.8696), (-1.994, 0.9175, 0.8696), (-1.951, 1.049, 0.7839), (-1.855, 1.018, 0.7839), (-1.855, 0.9175, 0.7839), (-1.951, 0.8863, 0.7839), (-2.01, 0.9678, 0.7839), (-1.925, 0.9678, 0.731), (-1.935, 0.9963, 0.3705), (-2.042, 1.074, 0.2891), (-1.894, 1.122, 0.2891), (-1.803, 0.9963, 0.2891), (-1.894, 0.8709, 0.2891), (-2.042, 0.9188, 0.2891), (-1.976, 1.122, 0.1573), (-1.829, 1.074, 0.1573), (-1.829, 0.9188, 0.1573), (-1.976, 0.8709, 0.1573), (-2.067, 0.9963, 0.1573), (-1.935, 0.9963, 0.07579), (-4.266, 0.3266, -2.895), (-3.613, -0.1474, -2.396), (-4.515, -0.4404, -2.396), (-5.072, 0.3266, -2.396), (-4.515, 1.094, -2.396), (-3.613, 0.8006, -2.396), (-4.017, -0.4404, -1.59), (-4.918, -0.1474, -1.59), (-4.918, 0.8006, -1.59), (-4.017, 1.094, -1.59), (-3.459, 0.3266, -1.59), (-4.266, 0.3266, -1.092), (-3.813, 2.164, -1.814), (-3.129, 2.193, -1.595), (-3.299, 1.376, -2.136), (-3.981, 2.059, -2.47), (-3.287, 2.803, -2.365), (-2.605, 2.119, -2.031), (-3.457, 1.985, -2.906), (-2.773, 2.015, -2.688), (-4.858, 1.971, -1.912), (-4.174, 2.0, -1.693), (-4.344, 1.183, -2.234), (-5.026, 1.866, -2.568), (-4.332, 2.61, -2.463), (-3.65, 1.926, -2.129), (-4.502, 1.792, -3.004), (-3.818, 1.822, -2.785), (-2.439, 2.261, -0.2197), (-1.755, 2.291, -0.001188), (-1.924, 1.473, -0.5417), (-2.607, 2.157, -0.8762), (-1.913, 2.9, -0.7712), (-1.231, 2.216, -0.4367), (-2.082, 2.082, -1.312), (-1.398, 2.112, -1.093), (-1.789, 2.401, -1.472), (-1.297, 2.4, -1.668), (-1.695, 1.854, -1.951), (-2.195, 2.388, -1.771), (-1.706, 2.918, -1.985), (-1.206, 2.385, -2.164), (-1.897, 2.369, -2.462), (-2.288, 2.431, -2.301), (-2.783, 2.614, -2.348), (-2.754, 2.046, -1.886), (-2.07, 2.36, -1.851), (-2.381, 3.043, -1.91), (-3.065, 2.729, -1.945), (-2.607, 2.572, -1.368), (-1.242, 0.1443, -1.956), (-0.6635, 1.442, -1.644), (-2.624, 0.9185, -0.4703), (-1.924, 1.075, -2.846), (-2.244, 2.058, -2.278), (-3.137, 1.075, -1.728), (-2.438, -0.02039, -1.902), (-2.437, 2.179, -1.218), (-1.617, 0.1307, -0.7512), (-1.343, 1.678, -0.5954), (-3.737, 2.134, 0.2346), (-4.179, 0.4102, 0.2743), (-4.697, 1.298, -0.89), (-3.197, 1.252, -3.043), (-2.705, 0.9024, 1.58), (-2.132, 1.402, 1.133), (-2.453, -0.04587, 0.4632), (-1.842, 1.075, -0.8909), (-2.482, 2.321, -0.3073), (-2.921, -0.1831, -1.582), (-4.102, 2.149, -2.148), (-4.497, 0.3877, -2.337), (-2.723, 3.304, -3.247), (-2.864, 2.998, -3.254), (-3.036, 3.096, -3.264), (-3.327, 2.954, -3.267), (-3.402, 2.881, -3.27), (-3.501, 2.984, -3.263), (-3.88, 2.847, -3.24), (-3.815, 2.675, -3.263), (-4.123, 2.345, -3.276), (-4.084, 2.208, -3.229), (-4.42, 1.994, -3.234), (-4.308, 1.915, -3.284), (-4.345, 1.75, -3.261), (-4.494, 1.503, -3.26), (-4.534, 1.281, -3.251), (-4.586, 1.033, -3.238), (-4.508, 0.9027, -3.234), (-4.561, 0.4583, -3.265), (-4.578, 0.4327, -3.264), (-4.404, 0.2405, -3.254), (-4.279, -0.07153, -3.227), (-4.188, -0.1231, -3.25), (-3.958, -0.2523, -3.247), (-3.947, -0.4749, -3.249), (-3.728, -0.6487, -3.268), (-3.566, -0.644, -3.268), (-3.538, -0.7549, -3.223), (-3.239, -1.02, -3.273), (-3.093, -0.9699, -3.274), (-2.832, -1.165, -3.265), (-2.522, -0.9886, -3.253), (-2.479, -1.118, -3.245), (-2.261, -0.9534, -3.256), (-1.891, -1.001, -3.252), (-1.879, -0.8592, -3.261), (-1.493, -1.014, -3.256), (-1.397, -0.9326, -3.288), (-1.27, -0.6458, -3.255), (-1.065, -0.6616, -3.246), (-0.7451, -0.404, -3.276), (-0.7366, -0.1327, -3.25), (-0.5962, -0.1027, -3.238), (-0.4509, 0.1362, -3.222), (-0.4657, 0.2316, -3.273), (-0.3731, 0.5321, -3.252), (-0.433, 0.4932, -3.254), (-0.2837, 0.8545, -3.247), (-0.2416, 1.054, -3.245), (-0.294, 1.289, -3.248), (-0.2993, 1.487, -3.247), (-0.1772, 1.601, -3.244), (-0.2954, 1.834, -3.231), (-0.6553, 1.917, -3.245), (-0.5945, 2.253, -3.249), (-0.8272, 2.494, -3.246), (-0.9629, 2.548, -3.254), (-1.092, 2.906, -3.254), (-1.207, 2.852, -3.249), (-1.347, 2.959, -3.255), (-1.501, 2.958, -3.253), (-1.782, 3.056, -3.246), (-2.06, 3.205, -3.286), (-2.202, 3.052, -3.264), (-2.429, 3.238, -3.256), (-2.556, 2.109, -3.251), (-2.622, 1.966, -3.254), (-2.702, 2.012, -3.259), (-2.838, 1.945, -3.26), (-2.873, 1.911, -3.262), (-2.92, 1.96, -3.258), (-3.097, 1.896, -3.247), (-3.066, 1.815, -3.258), (-3.211, 1.661, -3.264), (-3.192, 1.597, -3.242), (-3.35, 1.496, -3.245), (-3.297, 1.46, -3.268), (-3.315, 1.383, -3.257), (-3.384, 1.267, -3.257), (-3.403, 1.163, -3.253), (-3.427, 1.047, -3.247), (-3.391, 0.9862, -3.244), (-3.415, 0.7784, -3.259), (-3.424, 0.7664, -3.259), (-3.342, 0.6765, -3.254), (-3.284, 0.5305, -3.241), (-3.241, 0.5064, -3.252), (-3.133, 0.446, -3.251), (-3.129, 0.3418, -3.252), (-3.026, 0.2606, -3.261), (-2.95, 0.2628, -3.261), (-2.937, 0.2109, -3.239), (-2.797, 0.0871, -3.263), (-2.729, 0.1103, -3.263), (-2.607, 0.01893, -3.259), (-2.462, 0.1016, -3.254), (-2.442, 0.04124, -3.25), (-2.34, 0.118, -3.255), (-2.167, 0.09572, -3.253), (-2.161, 0.1621, -3.257), (-1.981, 0.0899, -3.255), (-1.936, 0.1278, -3.27), (-1.876, 0.2619, -3.254), (-1.78, 0.2545, -3.25), (-1.631, 0.375, -3.264), (-1.627, 0.5019, -3.252), (-1.561, 0.5159, -3.247), (-1.493, 0.6277, -3.239), (-1.5, 0.6723, -3.263), (-1.457, 0.8128, -3.253), (-1.485, 0.7947, -3.254), (-1.415, 0.9636, -3.251), (-1.395, 1.057, -3.25), (-1.42, 1.167, -3.251), (-1.422, 1.26, -3.251), (-1.365, 1.313, -3.25), (-1.42, 1.422, -3.243), (-1.589, 1.461, -3.25), (-1.56, 1.618, -3.252), (-1.669, 1.73, -3.25), (-1.733, 1.756, -3.254), (-1.793, 1.923, -3.254), (-1.847, 1.898, -3.252), (-1.912, 1.948, -3.255), (-1.984, 1.947, -3.253), (-2.115, 1.993, -3.25), (-2.246, 2.063, -3.269), (-2.312, 1.991, -3.259), (-2.418, 2.078, -3.255)], [], [(0, 3, 1), (8, 6, 2), (7, 8, 2), (7, 1, 8), (4, 2, 6), (5, 7, 2), (0, 1, 7), (1, 6, 8), (4, 5, 2), (5, 0, 7), (3, 6, 1), (3, 4, 6), (3, 5, 4), (3, 0, 5), (9, 12, 10), (17, 15, 11), (16, 17, 11), (16, 10, 17), (13, 11, 15), (14, 16, 11), (9, 10, 16), (10, 15, 17), (13, 14, 11), (14, 9, 16), (12, 15, 10), (12, 13, 15), (12, 14, 13), (12, 9, 14), (18, 21, 19), (26, 24, 20), (25, 26, 20), (25, 19, 26), (22, 20, 24), (23, 25, 20), (18, 19, 25), (19, 24, 26), (22, 23, 20), (23, 18, 25), (21, 24, 19), (21, 22, 24), (21, 23, 22), (21, 18, 23), (31, 29, 27), (34, 32, 28), (33, 34, 28), (33, 27, 34), (30, 28, 32), (31, 33, 28), (31, 27, 33), (27, 32, 34), (30, 31, 28), (29, 32, 27), (29, 30, 32), (29, 31, 30), (35, 38, 36), (43, 41, 37), (42, 43, 37), (42, 36, 43), (39, 37, 41), (40, 42, 37), (35, 36, 42), (36, 41, 43), (39, 40, 37), (40, 35, 42), (38, 41, 36), (38, 39, 41), (38, 40, 39), (38, 35, 40), (44, 47, 45), (52, 50, 46), (51, 52, 46), (51, 45, 52), (48, 46, 50), (49, 51, 46), (44, 45, 51), (45, 50, 52), (48, 49, 46), (49, 44, 51), (47, 50, 45), (47, 48, 50), (47, 49, 48), (47, 44, 49), (53, 56, 54), (61, 59, 55), (60, 61, 55), (60, 54, 61), (57, 55, 59), (58, 60, 55), (53, 54, 60), (54, 59, 61), (57, 58, 55), (58, 53, 60), (56, 59, 54), (56, 57, 59), (56, 58, 57), (56, 53, 58), (62, 65, 63), (71, 69, 64), (70, 71, 64), (70, 63, 71), (67, 64, 69), (68, 70, 64), (62, 63, 70), (63, 69, 71), (63, 66, 69), (69, 66, 67), (67, 68, 64), (68, 62, 70), (65, 66, 63), (65, 67, 66), (65, 68, 67), (65, 62, 68), (72, 75, 73), (81, 79, 74), (80, 81, 74), (80, 73, 81), (77, 74, 79), (78, 80, 74), (72, 73, 80), (73, 79, 81), (73, 76, 79), (79, 76, 77), (77, 78, 74), (78, 72, 80), (75, 76, 73), (75, 77, 76), (75, 78, 77), (75, 72, 78), (82, 85, 83), (91, 89, 84), (90, 91, 84), (90, 83, 91), (87, 84, 89), (88, 90, 84), (82, 83, 90), (83, 89, 91), (83, 86, 89), (89, 86, 87), (87, 88, 84), (88, 82, 90), (85, 86, 83), (85, 87, 86), (85, 88, 87), (85, 82, 88), (92, 95, 93), (101, 99, 94), (100, 101, 94), (100, 93, 101), (97, 94, 99), (98, 100, 94), (92, 93, 100), (93, 99, 101), (93, 96, 99), (99, 96, 97), (97, 98, 94), (98, 92, 100), (95, 96, 93), (95, 97, 96), (95, 98, 97), (95, 92, 98), (105, 104, 102), (108, 106, 103), (107, 108, 103), (107, 102, 108), (105, 107, 103), (105, 102, 107), (102, 106, 108), (104, 106, 102), (104, 103, 106), (104, 105, 103), (109, 114, 110), (109, 110, 112), (111, 120, 113), (119, 111, 113), (121, 119, 113), (120, 121, 113), (120, 112, 121), (110, 121, 112), (117, 111, 119), (118, 120, 111), (109, 112, 120), (110, 119, 121), (110, 116, 119), (119, 116, 117), (117, 118, 111), (118, 109, 120), (114, 116, 110), (114, 115, 116), (115, 117, 116), (115, 118, 117), (115, 109, 118), (115, 114, 109), (122, 127, 123), (122, 123, 125), (124, 133, 126), (132, 124, 126), (134, 132, 126), (133, 134, 126), (133, 125, 134), (123, 134, 125), (130, 124, 132), (131, 133, 124), (122, 125, 133), (123, 132, 134), (123, 129, 132), (132, 129, 130), (130, 131, 124), (131, 122, 133), (127, 129, 123), (127, 128, 129), (128, 130, 129), (128, 131, 130), (128, 122, 131), (128, 127, 122), (135, 140, 136), (135, 136, 138), (137, 146, 139), (145, 137, 139), (147, 145, 139), (146, 147, 139), (146, 138, 147), (136, 147, 138), (143, 137, 145), (144, 146, 137), (135, 138, 146), (136, 145, 147), (136, 142, 145), (145, 142, 143), (143, 144, 137), (144, 135, 146), (140, 142, 136), (140, 141, 142), (141, 143, 142), (141, 144, 143), (141, 135, 144), (141, 140, 135), (148, 153, 149), (148, 149, 151), (150, 159, 152), (158, 150, 152), (160, 158, 152), (159, 160, 152), (159, 151, 160), (149, 160, 151), (156, 150, 158), (157, 159, 150), (148, 151, 159), (149, 158, 160), (149, 155, 158), (158, 155, 156), (156, 157, 150), (157, 148, 159), (153, 155, 149), (153, 154, 155), (154, 156, 155), (154, 157, 156), (154, 148, 157), (154, 153, 148), (161, 166, 162), (161, 162, 164), (163, 172, 165), (171, 163, 165), (173, 171, 165), (172, 173, 165), (172, 164, 173), (162, 173, 164), (169, 163, 171), (170, 172, 163), (161, 164, 172), (162, 171, 173), (162, 168, 171), (171, 168, 169), (169, 170, 163), (170, 161, 172), (166, 168, 162), (166, 167, 168), (167, 169, 168), (167, 170, 169), (167, 161, 170), (167, 166, 161), (174, 179, 175), (174, 175, 177), (176, 185, 178), (184, 176, 178), (186, 184, 178), (185, 186, 178), (185, 177, 186), (175, 186, 177), (182, 176, 184), (183, 185, 176), (174, 177, 185), (175, 184, 186), (175, 181, 184), (184, 181, 182), (182, 183, 176), (183, 174, 185), (179, 181, 175), (179, 180, 181), (180, 182, 181), (180, 183, 182), (180, 174, 183), (180, 179, 174), (187, 192, 188), (187, 188, 190), (189, 198, 191), (197, 189, 191), (199, 197, 191), (198, 199, 191), (198, 190, 199), (188, 199, 190), (195, 189, 197), (196, 198, 189), (187, 190, 198), (188, 197, 199), (188, 194, 197), (197, 194, 195), (195, 196, 189), (196, 187, 198), (192, 194, 188), (192, 193, 194), (193, 195, 194), (193, 196, 195), (193, 187, 196), (193, 192, 187), (200, 205, 201), (200, 201, 203), (202, 211, 204), (210, 202, 204), (212, 210, 204), (211, 212, 204), (211, 203, 212), (201, 212, 203), (208, 202, 210), (209, 211, 202), (200, 203, 211), (201, 210, 212), (201, 207, 210), (210, 207, 208), (208, 209, 202), (209, 200, 211), (205, 207, 201), (205, 206, 207), (206, 208, 207), (206, 209, 208), (206, 200, 209), (206, 205, 200), (213, 218, 214), (213, 214, 216), (215, 224, 217), (223, 215, 217), (225, 223, 217), (224, 225, 217), (224, 216, 225), (214, 225, 216), (221, 215, 223), (222, 224, 215), (213, 216, 224), (214, 223, 225), (214, 220, 223), (223, 220, 221), (221, 222, 215), (222, 213, 224), (218, 220, 214), (218, 219, 220), (219, 221, 220), (219, 222, 221), (219, 213, 222), (219, 218, 213), (226, 231, 227), (226, 227, 229), (228, 237, 230), (236, 228, 230), (238, 236, 230), (237, 238, 230), (237, 229, 238), (227, 238, 229), (234, 228, 236), (235, 237, 228), (226, 229, 237), (227, 236, 238), (227, 233, 236), (236, 233, 234), (234, 235, 228), (235, 226, 237), (231, 233, 227), (231, 232, 233), (232, 234, 233), (232, 235, 234), (232, 226, 235), (232, 231, 226), (239, 244, 240), (239, 240, 242), (241, 250, 243), (249, 241, 243), (251, 249, 243), (250, 251, 243), (250, 242, 251), (240, 251, 242), (247, 241, 249), (248, 250, 241), (239, 242, 250), (240, 249, 251), (240, 246, 249), (249, 246, 247), (247, 248, 241), (248, 239, 250), (244, 246, 240), (244, 245, 246), (245, 247, 246), (245, 248, 247), (245, 239, 248), (245, 244, 239), (252, 257, 253), (252, 253, 255), (254, 263, 256), (262, 254, 256), (264, 262, 256), (263, 264, 256), (263, 255, 264), (253, 264, 255), (260, 254, 262), (261, 263, 254), (252, 255, 263), (253, 262, 264), (253, 259, 262), (262, 259, 260), (260, 261, 254), (261, 252, 263), (257, 259, 253), (257, 258, 259), (258, 260, 259), (258, 261, 260), (258, 252, 261), (258, 257, 252), (265, 270, 266), (265, 266, 268), (267, 276, 269), (275, 267, 269), (277, 275, 269), (276, 277, 269), (276, 268, 277), (266, 277, 268), (273, 267, 275), (274, 276, 267), (265, 268, 276), (266, 275, 277), (266, 272, 275), (275, 272, 273), (273, 274, 267), (274, 265, 276), (270, 272, 266), (270, 271, 272), (271, 273, 272), (271, 274, 273), (271, 265, 274), (271, 270, 265), (278, 283, 279), (278, 279, 281), (280, 289, 282), (288, 280, 282), (290, 288, 282), (289, 290, 282), (289, 281, 290), (279, 290, 281), (286, 280, 288), (287, 289, 280), (278, 281, 289), (279, 288, 290), (279, 285, 288), (288, 285, 286), (286, 287, 280), (287, 278, 289), (283, 285, 279), (283, 284, 285), (284, 286, 285), (284, 287, 286), (284, 278, 287), (284, 283, 278), (291, 296, 292), (291, 292, 294), (293, 302, 295), (301, 293, 295), (303, 301, 295), (302, 303, 295), (302, 294, 303), (292, 303, 294), (299, 293, 301), (300, 302, 293), (291, 294, 302), (292, 301, 303), (292, 298, 301), (301, 298, 299), (299, 300, 293), (300, 291, 302), (296, 298, 292), (296, 297, 298), (297, 299, 298), (297, 300, 299), (297, 291, 300), (297, 296, 291), (304, 309, 305), (304, 305, 307), (306, 315, 308), (314, 306, 308), (316, 314, 308), (315, 316, 308), (315, 307, 316), (305, 316, 307), (312, 306, 314), (313, 315, 306), (304, 307, 315), (305, 314, 316), (305, 311, 314), (314, 311, 312), (312, 313, 306), (313, 304, 315), (309, 311, 305), (309, 310, 311), (310, 312, 311), (310, 313, 312), (310, 304, 313), (310, 309, 304), (317, 322, 318), (317, 318, 320), (319, 328, 321), (327, 319, 321), (329, 327, 321), (328, 329, 321), (328, 320, 329), (318, 329, 320), (325, 319, 327), (326, 328, 319), (317, 320, 328), (318, 327, 329), (318, 324, 327), (327, 324, 325), (325, 326, 319), (326, 317, 328), (322, 324, 318), (322, 323, 324), (323, 325, 324), (323, 326, 325), (323, 317, 326), (323, 322, 317), (334, 332, 330), (337, 335, 331), (336, 337, 331), (336, 330, 337), (333, 331, 335), (334, 336, 331), (334, 330, 336), (330, 335, 337), (333, 334, 331), (332, 335, 330), (332, 333, 335), (332, 334, 333), (342, 340, 338), (345, 343, 339), (344, 345, 339), (344, 338, 345), (341, 339, 343), (342, 344, 339), (342, 338, 344), (338, 343, 345), (341, 342, 339), (340, 343, 338), (340, 341, 343), (340, 342, 341), (350, 348, 346), (353, 351, 347), (352, 353, 347), (352, 346, 353), (349, 347, 351), (350, 352, 347), (350, 346, 352), (346, 351, 353), (349, 350, 347), (348, 351, 346), (348, 349, 351), (348, 350, 349), (358, 356, 354), (361, 359, 355), (360, 361, 355), (360, 354, 361), (357, 355, 359), (358, 360, 355), (358, 354, 360), (354, 359, 361), (357, 358, 355), (356, 359, 354), (356, 357, 359), (356, 358, 357), (366, 364, 362), (369, 367, 363), (368, 369, 363), (368, 362, 369), (365, 363, 367), (366, 368, 363), (366, 362, 368), (362, 367, 369), (365, 366, 363), (364, 367, 362), (364, 365, 367), (364, 366, 365), (374, 372, 370), (377, 375, 371), (376, 377, 371), (376, 370, 377), (373, 371, 375), (374, 376, 371), (374, 370, 376), (370, 375, 377), (373, 374, 371), (372, 375, 370), (372, 373, 375), (372, 374, 373), (382, 380, 378), (385, 383, 379), (384, 385, 379), (384, 378, 385), (381, 379, 383), (382, 384, 379), (382, 378, 384), (378, 383, 385), (381, 382, 379), (380, 383, 378), (380, 381, 383), (380, 382, 381), (390, 388, 386), (393, 391, 387), (392, 393, 387), (392, 386, 393), (389, 387, 391), (390, 392, 387), (390, 386, 392), (386, 391, 393), (389, 390, 387), (388, 391, 386), (388, 389, 391), (388, 390, 389), (398, 396, 394), (401, 399, 395), (400, 401, 395), (400, 394, 401), (397, 395, 399), (398, 400, 395), (398, 394, 400), (394, 399, 401), (397, 398, 395), (396, 399, 394), (396, 397, 399), (396, 398, 397), (406, 404, 402), (409, 407, 403), (408, 409, 403), (408, 402, 409), (405, 403, 407), (406, 408, 403), (406, 402, 408), (402, 407, 409), (405, 406, 403), (404, 407, 402), (404, 405, 407), (404, 406, 405), (414, 412, 410), (417, 415, 411), (416, 417, 411), (416, 410, 417), (413, 411, 415), (414, 416, 411), (414, 410, 416), (410, 415, 417), (413, 414, 411), (412, 415, 410), (412, 413, 415), (412, 414, 413), (422, 420, 418), (425, 423, 419), (424, 425, 419), (424, 418, 425), (421, 419, 423), (422, 424, 419), (422, 418, 424), (418, 423, 425), (421, 422, 419), (420, 423, 418), (420, 421, 423), (420, 422, 421), (430, 428, 426), (433, 431, 427), (432, 433, 427), (432, 426, 433), (429, 427, 431), (430, 432, 427), (430, 426, 432), (426, 431, 433), (429, 430, 427), (428, 431, 426), (428, 429, 431), (428, 430, 429), (438, 436, 434), (441, 439, 435), (440, 441, 435), (440, 434, 441), (437, 435, 439), (438, 440, 435), (438, 434, 440), (434, 439, 441), (437, 438, 435), (436, 439, 434), (436, 437, 439), (436, 438, 437), (446, 444, 442), (449, 447, 443), (448, 449, 443), (448, 442, 449), (445, 443, 447), (446, 448, 443), (446, 442, 448), (442, 447, 449), (445, 446, 443), (444, 447, 442), (444, 445, 447), (444, 446, 445), (454, 452, 450), (457, 455, 451), (456, 457, 451), (456, 450, 457), (453, 451, 455), (454, 456, 451), (454, 450, 456), (450, 455, 457), (453, 454, 451), (452, 455, 450), (452, 453, 455), (452, 454, 453), (462, 460, 458), (465, 463, 459), (464, 465, 459), (464, 458, 465), (461, 459, 463), (462, 464, 459), (462, 458, 464), (458, 463, 465), (461, 462, 459), (460, 463, 458), (460, 461, 463), (460, 462, 461), (470, 468, 466), (473, 471, 467), (472, 473, 467), (472, 466, 473), (469, 467, 471), (470, 472, 467), (470, 466, 472), (466, 471, 473), (469, 470, 467), (468, 471, 466), (468, 469, 471), (468, 470, 469), (478, 476, 474), (481, 479, 475), (480, 481, 475), (480, 474, 481), (477, 475, 479), (478, 480, 475), (478, 474, 480), (474, 479, 481), (477, 478, 475), (476, 479, 474), (476, 477, 479), (476, 478, 477), (486, 484, 482), (489, 487, 483), (488, 489, 483), (488, 482, 489), (485, 483, 487), (486, 488, 483), (486, 482, 488), (482, 487, 489), (485, 486, 483), (484, 487, 482), (484, 485, 487), (484, 486, 485), (490, 496, 492), (490, 492, 494), (490, 494, 499), (501, 500, 495), (493, 501, 495), (502, 493, 495), (495, 500, 499), (499, 502, 495), (499, 494, 502), (492, 502, 494), (491, 493, 502), (492, 491, 502), (491, 501, 493), (491, 498, 501), (501, 498, 500), (500, 490, 499), (496, 491, 492), (496, 498, 491), (496, 497, 498), (497, 500, 498), (497, 490, 500), (497, 496, 490), (508, 507, 503), (504, 511, 513), (507, 505, 510), (505, 516, 506), (505, 509, 516), (516, 515, 506), (516, 513, 515), (515, 512, 506), (506, 512, 514), (514, 505, 506), (504, 513, 516), (511, 512, 515), (503, 510, 512), (510, 514, 512), (510, 505, 514), (509, 504, 516), (513, 511, 515), (511, 503, 512), (505, 507, 509), (507, 504, 509), (507, 508, 504), (508, 511, 504), (508, 503, 511), (503, 507, 510), (517, 518, 521), (518, 519, 521), (517, 521, 522), (521, 526, 522), (522, 526, 528), (528, 526, 529), (526, 525, 529), (529, 527, 528), (527, 522, 528), (520, 525, 526), (525, 523, 529), (524, 527, 529), (517, 522, 527), (526, 521, 520), (520, 523, 525), (523, 524, 529), (524, 517, 527), (524, 518, 517), (519, 520, 521), (519, 523, 520), (519, 524, 523), (519, 518, 524), (531, 530, 535), (530, 532, 533), (531, 535, 541), (532, 531, 536), (532, 536, 538), (536, 541, 537), (538, 536, 542), (541, 540, 537), (537, 540, 542), (542, 536, 537), (535, 540, 541), (534, 542, 540), (539, 538, 542), (531, 541, 536), (535, 534, 540), (534, 539, 542), (534, 533, 539), (539, 533, 538), (533, 532, 538), (530, 534, 535), (530, 533, 534), (532, 530, 531), (546, 549, 548), (547, 550, 551), (548, 545, 550), (544, 554, 555), (545, 556, 555), (550, 545, 555), (556, 544, 555), (554, 551, 555), (551, 550, 555), (545, 552, 556), (553, 544, 556), (543, 554, 544), (548, 552, 545), (552, 553, 556), (552, 549, 553), (553, 543, 544), (543, 551, 554), (543, 547, 551), (547, 548, 550), (548, 549, 552), (549, 543, 553), (549, 546, 543), (547, 546, 548), (546, 547, 543), (563, 561, 557), (563, 557, 558), (557, 561, 566), (559, 558, 567), (558, 568, 567), (562, 570, 564), (564, 570, 560), (570, 569, 560), (569, 568, 560), (568, 566, 560), (566, 565, 560), (560, 565, 564), (559, 569, 570), (559, 567, 569), (567, 568, 569), (570, 562, 559), (568, 558, 566), (558, 557, 566), (566, 561, 565), (565, 561, 564), (561, 562, 564), (563, 559, 562), (563, 558, 559), (561, 563, 562), (574, 577, 571), (571, 577, 582), (576, 573, 578), (575, 578, 580), (578, 573, 583), (572, 582, 584), (573, 572, 583), (583, 572, 584), (584, 580, 583), (584, 582, 580), (580, 578, 583), (573, 581, 572), (571, 582, 572), (579, 580, 582), (581, 571, 572), (582, 577, 579), (579, 575, 580), (575, 576, 578), (576, 581, 573), (574, 571, 581), (577, 574, 579), (574, 575, 579), (576, 574, 581), (574, 576, 575), (585, 592, 590), (586, 585, 588), (587, 586, 589), (588, 590, 591), (598, 599, 591), (598, 596, 599), (596, 597, 599), (599, 597, 591), (597, 589, 591), (591, 590, 598), (593, 598, 590), (593, 596, 598), (595, 597, 596), (587, 589, 597), (586, 591, 589), (586, 588, 591), (585, 590, 588), (593, 595, 596), (595, 587, 597), (590, 592, 593), (594, 595, 593), (594, 587, 595), (594, 586, 587), (592, 594, 593), (594, 585, 586), (594, 592, 585), (602, 601, 603), (601, 609, 604), (607, 611, 600), (612, 613, 600), (613, 607, 600), (611, 612, 600), (611, 604, 612), (604, 609, 612), (610, 613, 612), (608, 606, 613), (606, 607, 613), (607, 605, 611), (601, 604, 611), (609, 610, 612), (610, 608, 613), (606, 605, 607), (605, 601, 611), (602, 610, 609), (602, 608, 610), (602, 603, 608), (603, 606, 608), (603, 605, 606), (609, 601, 602), (603, 601, 605), (619, 617, 614), (619, 614, 621), (617, 618, 624), (617, 624, 620), (618, 615, 624), (620, 625, 626), (615, 627, 616), (625, 624, 616), (624, 615, 616), (627, 626, 616), (626, 625, 616), (622, 627, 615), (623, 621, 627), (621, 626, 627), (614, 620, 626), (620, 624, 625), (615, 618, 622), (622, 623, 627), (621, 614, 626), (614, 617, 620), (619, 622, 618), (619, 623, 622), (619, 621, 623), (617, 619, 618), (628, 632, 633), (628, 633, 630), (630, 640, 631), (640, 639, 631), (639, 638, 631), (638, 637, 631), (631, 637, 630), (636, 640, 630), (634, 639, 640), (629, 638, 639), (635, 637, 638), (628, 630, 637), (636, 634, 640), (634, 629, 639), (638, 629, 635), (635, 628, 637), (630, 633, 636), (633, 632, 636), (632, 634, 636), (632, 629, 634), (632, 635, 629), (632, 628, 635), (647, 642, 646), (641, 646, 644), (646, 642, 643), (642, 652, 643), (643, 652, 645), (644, 643, 645), (652, 651, 645), (651, 650, 645), (650, 644, 645), (646, 643, 644), (649, 651, 652), (648, 650, 651), (641, 644, 650), (652, 642, 649), (649, 648, 651), (649, 647, 648), (648, 641, 650), (647, 649, 642), (641, 647, 646), (647, 641, 648), (653, 659, 654), (653, 654, 655), (656, 655, 657), (654, 660, 666), (657, 661, 664), (662, 657, 664), (664, 661, 666), (666, 665, 664), (665, 663, 664), (663, 662, 664), (656, 657, 662), (660, 665, 666), (660, 663, 665), (660, 659, 663), (658, 662, 663), (657, 655, 661), (661, 655, 666), (655, 654, 666), (659, 658, 663), (658, 656, 662), (653, 655, 656), (654, 659, 660), (658, 653, 656), (653, 658, 659), (670, 675, 672), (667, 674, 669), (668, 667, 669), (676, 668, 669), (674, 679, 669), (679, 676, 669), (674, 677, 679), (678, 676, 679), (676, 675, 668), (671, 667, 668), (673, 674, 667), (677, 678, 679), (677, 672, 678), (678, 672, 676), (672, 675, 676), (675, 671, 668), (671, 673, 667), (673, 677, 674), (670, 672, 677), (670, 671, 675), (673, 670, 677), (670, 673, 671), (680, 685, 687), (681, 691, 693), (682, 681, 692), (686, 683, 688), (685, 688, 690), (681, 693, 692), (690, 694, 684), (692, 693, 684), (683, 692, 684), (693, 690, 684), (694, 683, 684), (682, 692, 683), (691, 689, 693), (689, 690, 693), (690, 688, 694), (688, 683, 694), (689, 685, 690), (685, 686, 688), (683, 686, 682), (680, 681, 682), (680, 687, 681), (687, 691, 681), (687, 689, 691), (687, 685, 689), (686, 680, 682), (680, 686, 685), (721, 740, 765), (737, 702, 799, 802), (717, 758, 848, 826), (698, 730, 784, 785), (705, 764, 741), (728, 695, 871, 776), (754, 704, 783, 843), (743, 706, 812, 815), (771, 704, 783, 866), (713, 752, 839, 840), (731, 698, 785, 788), (759, 717, 826, 850), (747, 704, 783, 829), (724, 769, 863, 797), (741, 706, 1299, 1298), (740, 721, 810, 809), (765, 740, 809, 858), (704, 764, 857, 783), (695, 775, 870, 871), (709, 745, 823, 824), (753, 713, 840, 842), (756, 750, 835, 845), (704, 742, 813, 783), (720, 761, 854, 814), (770, 724, 797, 865), (746, 709, 824, 827), (773, 704, 771), (701, 768, 861, 862), (705, 739, 807, 808), (736, 701, 862, 798), (735, 768, 701), (716, 757, 846, 830), (697, 729, 781, 779), (763, 720, 814, 856), (736, 768, 766), (768, 704, 766), (727, 774, 869, 787), (750, 754, 843, 835), (730, 697, 779, 784), (712, 750, 835, 836), (758, 716, 830, 848), (768, 735, 872, 861), (723, 767, 860, 801), (741, 764, 762), (764, 704, 762), (762, 704, 783, 855), (749, 747, 829, 833), (708, 744, 819, 820), (752, 712, 836, 839), (719, 760, 852, 818), (700, 733, 792, 793), (769, 723, 801, 863), (734, 772, 867, 794), (745, 708, 820, 823), (775, 727, 787, 870), (742, 763, 856, 813), (735, 700, 793, 872), (715, 755, 844, 834), (761, 719, 818, 854), (726, 772, 867, 791), (704, 751, 837, 783), (750, 756, 754), (756, 704, 754), (739, 703, 803, 807), (704, 768, 861, 783), (729, 696, 777, 781), (711, 748, 831, 832), (757, 715, 834, 846), (772, 732, 790, 867), (722, 765, 858, 806), (703, 737, 802, 803), (751, 704, 749), (774, 726, 791, 869), (763, 740, 809, 856), (749, 704, 747), (696, 728, 776, 777), (704, 734, 794, 783), (707, 743, 815, 816), (750, 711, 832, 835), (699, 731, 788, 789), (738, 704, 783, 805), (718, 759, 850, 822), (767, 722, 806, 860), (741, 762, 855, 811), (704, 756, 845, 783), (764, 705, 808, 857), (744, 707, 816, 819), (704, 773, 868, 783), (763, 742, 740), (742, 704, 740), (733, 699, 789, 792), (714, 753, 842, 838), (740, 704, 738), (760, 718, 822, 852), (768, 736, 798, 861), (751, 749, 833, 837), (725, 770, 865, 795), (766, 704, 783, 859), (710, 746, 827, 828), (755, 714, 838, 844), (773, 771, 866, 868), (721, 763, 856, 810), (702, 736, 798, 799), (772, 734, 732), (734, 704, 732), (772, 725, 795, 867), (732, 704, 783, 790), (736, 766, 859, 798), (706, 741, 811, 812), (748, 710, 828, 831), (740, 738, 805, 809), (791, 790, 869), (871, 782, 776), (795, 794, 867), (797, 796, 865), (801, 800, 863), (806, 805, 860), (814, 813, 856), (818, 817, 854), (822, 821, 852), (826, 825, 850), (830, 829, 848), (834, 833, 846), (838, 837, 844), (840, 841, 842), (836, 843, 839), (832, 845, 835), (828, 847, 831), (824, 849, 827), (820, 851, 823), (816, 853, 819), (812, 855, 815), (803, 804, 807), (799, 859, 802), (862, 861, 798), (793, 864, 872), (789, 866, 792), (785, 868, 788), (779, 778, 784), (787, 786, 870), (777, 780, 781), (781, 778, 779), (781, 780, 778), (780, 783, 778), (870, 782, 871), (870, 786, 782), (786, 783, 782), (784, 868, 785), (784, 778, 868), (778, 783, 868), (788, 866, 789), (788, 868, 866), (792, 864, 793), (792, 866, 864), (866, 783, 864), (872, 864, 861), (864, 783, 861), (798, 859, 799), (802, 804, 803), (802, 859, 804), (859, 783, 804), (807, 857, 808), (807, 804, 857), (804, 783, 857), (811, 855, 812), (815, 853, 816), (815, 855, 853), (855, 783, 853), (819, 851, 820), (819, 853, 851), (853, 783, 851), (823, 849, 824), (823, 851, 849), (851, 783, 849), (827, 847, 828), (827, 849, 847), (849, 783, 847), (831, 845, 832), (831, 847, 845), (847, 783, 845), (835, 843, 836), (839, 841, 840), (839, 843, 841), (843, 783, 841), (842, 837, 838), (842, 841, 837), (841, 783, 837), (844, 833, 834), (844, 837, 833), (846, 829, 830), (846, 833, 829), (848, 825, 826), (848, 829, 825), (829, 783, 825), (850, 821, 822), (850, 825, 821), (825, 783, 821), (852, 817, 818), (852, 821, 817), (821, 783, 817), (854, 813, 814), (854, 817, 813), (817, 783, 813), (856, 809, 810), (858, 805, 806), (858, 809, 805), (860, 800, 801), (860, 805, 800), (805, 783, 800), (863, 796, 797), (863, 800, 796), (800, 783, 796), (865, 794, 795), (865, 796, 794), (796, 783, 794), (867, 790, 791), (776, 780, 777), (776, 782, 780), (782, 783, 780), (869, 786, 787), (869, 790, 786), (790, 783, 786), (873, 876, 877), (873, 877, 874), (873, 874, 875), (873, 875, 876), (874, 877, 878), (875, 874, 878), (876, 875, 879), (876, 880, 877), (875, 878, 879), (876, 879, 880), (877, 880, 881), (878, 877, 881), (879, 878, 881), (880, 879, 881), (882, 885, 886), (882, 886, 883), (882, 883, 884), (882, 884, 885), (883, 886, 887), (884, 883, 887), (885, 888, 886), (885, 884, 888), (887, 886, 888), (884, 887, 888), (889, 891, 892), (889, 890, 891), (889, 892, 893), (890, 889, 893), (891, 894, 892), (891, 890, 894), (893, 892, 894), (890, 893, 894), (895, 898, 899), (895, 899, 896), (895, 896, 897), (895, 897, 898), (896, 899, 900), (897, 896, 900), (898, 901, 899), (898, 897, 901), (899, 901, 902), (900, 899, 902), (897, 900, 902), (901, 897, 902), (903, 906, 907), (903, 907, 904), (903, 904, 905), (903, 905, 906), (904, 907, 908), (905, 904, 908), (906, 909, 907), (906, 905, 909), (907, 909, 910), (908, 907, 910), (905, 908, 910), (909, 905, 910), (911, 914, 915), (911, 915, 912), (911, 912, 913), (911, 913, 914), (912, 915, 916), (913, 912, 916), (914, 917, 915), (914, 913, 917), (915, 917, 918), (916, 915, 918), (913, 916, 918), (917, 913, 918), (919, 922, 923), (919, 923, 920), (919, 920, 921), (919, 921, 922), (920, 923, 924), (921, 920, 924), (922, 925, 923), (922, 921, 925), (924, 923, 925), (921, 924, 925), (926, 929, 930), (926, 930, 927), (926, 927, 928), (926, 928, 929), (927, 930, 931), (928, 927, 931), (929, 932, 930), (929, 928, 932), (931, 930, 932), (928, 931, 932), (933, 936, 937), (933, 937, 934), (933, 934, 935), (933, 935, 936), (934, 937, 938), (935, 934, 938), (936, 939, 937), (936, 935, 939), (938, 937, 939), (935, 938, 939), (940, 943, 941), (949, 947, 942), (948, 949, 942), (948, 941, 949), (945, 942, 947), (946, 948, 942), (940, 941, 948), (941, 947, 949), (941, 944, 947), (947, 944, 945), (945, 946, 942), (946, 940, 948), (943, 944, 941), (943, 945, 944), (943, 946, 945), (943, 940, 946), (950, 952, 953), (950, 951, 952), (950, 953, 954), (951, 950, 954), (952, 955, 953), (952, 951, 955), (954, 953, 955), (951, 954, 955), (956, 957, 958), (957, 956, 961), (956, 958, 959), (956, 959, 960), (956, 960, 961), (957, 961, 966), (958, 957, 962), (959, 958, 963), (960, 959, 964), (961, 960, 965), (957, 966, 962), (958, 962, 963), (959, 963, 964), (960, 964, 965), (961, 965, 966), (962, 966, 967), (963, 962, 967), (964, 963, 967), (965, 964, 967), (966, 965, 967), (968, 969, 970), (969, 968, 973), (968, 970, 971), (968, 971, 972), (968, 972, 973), (969, 973, 978), (970, 969, 974), (971, 970, 975), (972, 971, 976), (973, 972, 977), (969, 978, 974), (970, 974, 975), (971, 975, 976), (972, 976, 977), (973, 977, 978), (974, 978, 979), (975, 974, 979), (976, 975, 979), (977, 976, 979), (978, 977, 979), (980, 981, 982), (981, 980, 985), (980, 982, 983), (980, 983, 984), (980, 984, 985), (981, 985, 990), (982, 981, 986), (983, 982, 987), (984, 983, 988), (985, 984, 989), (981, 990, 986), (982, 986, 987), (983, 987, 988), (984, 988, 989), (985, 989, 990), (986, 990, 991), (987, 986, 991), (988, 987, 991), (989, 988, 991), (990, 989, 991), (992, 993, 994), (993, 992, 997), (992, 994, 995), (992, 995, 996), (992, 996, 997), (993, 997, 1002), (994, 993, 998), (995, 994, 999), (996, 995, 1000), (997, 996, 1001), (993, 1002, 998), (994, 998, 999), (995, 999, 1000), (996, 1000, 1001), (997, 1001, 1002), (998, 1002, 1003), (999, 998, 1003), (1000, 999, 1003), (1001, 1000, 1003), (1002, 1001, 1003), (1004, 1005, 1006), (1005, 1004, 1009), (1004, 1006, 1007), (1004, 1007, 1008), (1004, 1008, 1009), (1005, 1009, 1014), (1006, 1005, 1010), (1007, 1006, 1011), (1008, 1007, 1012), (1009, 1008, 1013), (1005, 1014, 1010), (1006, 1010, 1011), (1007, 1011, 1012), (1008, 1012, 1013), (1009, 1013, 1014), (1010, 1014, 1015), (1011, 1010, 1015), (1012, 1011, 1015), (1013, 1012, 1015), (1014, 1013, 1015), (1016, 1017, 1018), (1017, 1016, 1021), (1016, 1018, 1019), (1016, 1019, 1020), (1016, 1020, 1021), (1017, 1021, 1026), (1018, 1017, 1022), (1019, 1018, 1023), (1020, 1019, 1024), (1021, 1020, 1025), (1017, 1026, 1022), (1018, 1022, 1023), (1019, 1023, 1024), (1020, 1024, 1025), (1021, 1025, 1026), (1022, 1026, 1027), (1023, 1022, 1027), (1024, 1023, 1027), (1025, 1024, 1027), (1026, 1025, 1027), (1028, 1029, 1030), (1029, 1028, 1033), (1028, 1030, 1031), (1028, 1031, 1032), (1028, 1032, 1033), (1029, 1033, 1038), (1030, 1029, 1034), (1031, 1030, 1035), (1032, 1031, 1036), (1033, 1032, 1037), (1029, 1038, 1034), (1030, 1034, 1035), (1031, 1035, 1036), (1032, 1036, 1037), (1033, 1037, 1038), (1034, 1038, 1039), (1035, 1034, 1039), (1036, 1035, 1039), (1037, 1036, 1039), (1038, 1037, 1039), (1040, 1041, 1042), (1041, 1040, 1045), (1040, 1042, 1043), (1040, 1043, 1044), (1040, 1044, 1045), (1041, 1045, 1050), (1042, 1041, 1046), (1043, 1042, 1047), (1044, 1043, 1048), (1045, 1044, 1049), (1041, 1050, 1046), (1042, 1046, 1047), (1043, 1047, 1048), (1044, 1048, 1049), (1045, 1049, 1050), (1046, 1050, 1051), (1047, 1046, 1051), (1048, 1047, 1051), (1049, 1048, 1051), (1050, 1049, 1051), (1052, 1053, 1054), (1053, 1052, 1057), (1052, 1054, 1055), (1052, 1055, 1056), (1052, 1056, 1057), (1053, 1057, 1062), (1054, 1053, 1058), (1055, 1054, 1059), (1056, 1055, 1060), (1057, 1056, 1061), (1053, 1062, 1058), (1054, 1058, 1059), (1055, 1059, 1060), (1056, 1060, 1061), (1057, 1061, 1062), (1058, 1062, 1063), (1059, 1058, 1063), (1060, 1059, 1063), (1061, 1060, 1063), (1062, 1061, 1063), (1064, 1065, 1066), (1065, 1064, 1069), (1064, 1066, 1067), (1064, 1067, 1068), (1064, 1068, 1069), (1065, 1069, 1074), (1066, 1065, 1070), (1067, 1066, 1071), (1068, 1067, 1072), (1069, 1068, 1073), (1065, 1074, 1070), (1066, 1070, 1071), (1067, 1071, 1072), (1068, 1072, 1073), (1069, 1073, 1074), (1070, 1074, 1075), (1071, 1070, 1075), (1072, 1071, 1075), (1073, 1072, 1075), (1074, 1073, 1075), (1076, 1077, 1078), (1077, 1076, 1081), (1076, 1078, 1079), (1076, 1079, 1080), (1076, 1080, 1081), (1077, 1081, 1086), (1078, 1077, 1082), (1079, 1078, 1083), (1080, 1079, 1084), (1081, 1080, 1085), (1077, 1086, 1082), (1078, 1082, 1083), (1079, 1083, 1084), (1080, 1084, 1085), (1081, 1085, 1086), (1082, 1086, 1087), (1083, 1082, 1087), (1084, 1083, 1087), (1085, 1084, 1087), (1086, 1085, 1087), (1088, 1089, 1090), (1089, 1088, 1093), (1088, 1090, 1091), (1088, 1091, 1092), (1088, 1092, 1093), (1089, 1093, 1098), (1090, 1089, 1094), (1091, 1090, 1095), (1092, 1091, 1096), (1093, 1092, 1097), (1089, 1098, 1094), (1090, 1094, 1095), (1091, 1095, 1096), (1092, 1096, 1097), (1093, 1097, 1098), (1094, 1098, 1099), (1095, 1094, 1099), (1096, 1095, 1099), (1097, 1096, 1099), (1098, 1097, 1099), (1100, 1101, 1102), (1101, 1100, 1105), (1100, 1102, 1103), (1100, 1103, 1104), (1100, 1104, 1105), (1101, 1105, 1110), (1102, 1101, 1106), (1103, 1102, 1107), (1104, 1103, 1108), (1105, 1104, 1109), (1101, 1110, 1106), (1102, 1106, 1107), (1103, 1107, 1108), (1104, 1108, 1109), (1105, 1109, 1110), (1106, 1110, 1111), (1107, 1106, 1111), (1108, 1107, 1111), (1109, 1108, 1111), (1110, 1109, 1111), (1112, 1113, 1114), (1113, 1112, 1117), (1112, 1114, 1115), (1112, 1115, 1116), (1112, 1116, 1117), (1113, 1117, 1122), (1114, 1113, 1118), (1115, 1114, 1119), (1116, 1115, 1120), (1117, 1116, 1121), (1113, 1122, 1118), (1114, 1118, 1119), (1115, 1119, 1120), (1116, 1120, 1121), (1117, 1121, 1122), (1118, 1122, 1123), (1119, 1118, 1123), (1120, 1119, 1123), (1121, 1120, 1123), (1122, 1121, 1123), (1124, 1125, 1126), (1125, 1124, 1129), (1124, 1126, 1127), (1124, 1127, 1128), (1124, 1128, 1129), (1125, 1129, 1134), (1126, 1125, 1130), (1127, 1126, 1131), (1128, 1127, 1132), (1129, 1128, 1133), (1125, 1134, 1130), (1126, 1130, 1131), (1127, 1131, 1132), (1128, 1132, 1133), (1129, 1133, 1134), (1130, 1134, 1135), (1131, 1130, 1135), (1132, 1131, 1135), (1133, 1132, 1135), (1134, 1133, 1135), (1136, 1137, 1138), (1137, 1136, 1141), (1136, 1138, 1139), (1136, 1139, 1140), (1136, 1140, 1141), (1137, 1141, 1146), (1138, 1137, 1142), (1139, 1138, 1143), (1140, 1139, 1144), (1141, 1140, 1145), (1137, 1146, 1142), (1138, 1142, 1143), (1139, 1143, 1144), (1140, 1144, 1145), (1141, 1145, 1146), (1142, 1146, 1147), (1143, 1142, 1147), (1144, 1143, 1147), (1145, 1144, 1147), (1146, 1145, 1147), (1148, 1149, 1150), (1149, 1148, 1153), (1148, 1150, 1151), (1148, 1151, 1152), (1148, 1152, 1153), (1149, 1153, 1158), (1150, 1149, 1154), (1151, 1150, 1155), (1152, 1151, 1156), (1153, 1152, 1157), (1149, 1158, 1154), (1150, 1154, 1155), (1151, 1155, 1156), (1152, 1156, 1157), (1153, 1157, 1158), (1154, 1158, 1159), (1155, 1154, 1159), (1156, 1155, 1159), (1157, 1156, 1159), (1158, 1157, 1159), (1160, 1161, 1162), (1161, 1160, 1165), (1160, 1162, 1163), (1160, 1163, 1164), (1160, 1164, 1165), (1161, 1165, 1170), (1162, 1161, 1166), (1163, 1162, 1167), (1164, 1163, 1168), (1165, 1164, 1169), (1161, 1170, 1166), (1162, 1166, 1167), (1163, 1167, 1168), (1164, 1168, 1169), (1165, 1169, 1170), (1166, 1170, 1171), (1167, 1166, 1171), (1168, 1167, 1171), (1169, 1168, 1171), (1170, 1169, 1171), (1172, 1173, 1174), (1173, 1172, 1177), (1172, 1174, 1175), (1172, 1175, 1176), (1172, 1176, 1177), (1173, 1177, 1182), (1174, 1173, 1178), (1175, 1174, 1179), (1176, 1175, 1180), (1177, 1176, 1181), (1173, 1182, 1178), (1174, 1178, 1179), (1175, 1179, 1180), (1176, 1180, 1181), (1177, 1181, 1182), (1178, 1182, 1183), (1179, 1178, 1183), (1180, 1179, 1183), (1181, 1180, 1183), (1182, 1181, 1183), (1184, 1185, 1186), (1185, 1184, 1189), (1184, 1186, 1187), (1184, 1187, 1188), (1184, 1188, 1189), (1185, 1189, 1194), (1186, 1185, 1190), (1187, 1186, 1191), (1188, 1187, 1192), (1189, 1188, 1193), (1185, 1194, 1190), (1186, 1190, 1191), (1187, 1191, 1192), (1188, 1192, 1193), (1189, 1193, 1194), (1190, 1194, 1195), (1191, 1190, 1195), (1192, 1191, 1195), (1193, 1192, 1195), (1194, 1193, 1195), (1196, 1197, 1198), (1197, 1196, 1201), (1196, 1198, 1199), (1196, 1199, 1200), (1196, 1200, 1201), (1197, 1201, 1206), (1198, 1197, 1202), (1199, 1198, 1203), (1200, 1199, 1204), (1201, 1200, 1205), (1197, 1206, 1202), (1198, 1202, 1203), (1199, 1203, 1204), (1200, 1204, 1205), (1201, 1205, 1206), (1202, 1206, 1207), (1203, 1202, 1207), (1204, 1203, 1207), (1205, 1204, 1207), (1206, 1205, 1207), (1208, 1209, 1210), (1209, 1208, 1213), (1208, 1210, 1211), (1208, 1211, 1212), (1208, 1212, 1213), (1209, 1213, 1218), (1210, 1209, 1214), (1211, 1210, 1215), (1212, 1211, 1216), (1213, 1212, 1217), (1209, 1218, 1214), (1210, 1214, 1215), (1211, 1215, 1216), (1212, 1216, 1217), (1213, 1217, 1218), (1214, 1218, 1219), (1215, 1214, 1219), (1216, 1215, 1219), (1217, 1216, 1219), (1218, 1217, 1219), (1220, 1223, 1224), (1220, 1224, 1221), (1220, 1221, 1222), (1220, 1222, 1223), (1221, 1224, 1225), (1222, 1221, 1225), (1223, 1226, 1224), (1223, 1222, 1226), (1224, 1226, 1227), (1225, 1224, 1227), (1222, 1225, 1227), (1226, 1222, 1227), (1228, 1231, 1232), (1228, 1232, 1229), (1228, 1229, 1230), (1228, 1230, 1231), (1229, 1232, 1233), (1230, 1229, 1233), (1231, 1234, 1232), (1231, 1230, 1234), (1232, 1234, 1235), (1233, 1232, 1235), (1230, 1233, 1235), (1234, 1230, 1235), (1236, 1239, 1240), (1236, 1240, 1237), (1236, 1237, 1238), (1236, 1238, 1239), (1237, 1240, 1241), (1238, 1237, 1241), (1239, 1242, 1240), (1239, 1238, 1242), (1240, 1242, 1243), (1241, 1240, 1243), (1238, 1241, 1243), (1242, 1238, 1243), (1244, 1247, 1248), (1244, 1248, 1245), (1244, 1245, 1246), (1244, 1246, 1247), (1245, 1248, 1249), (1246, 1245, 1249), (1247, 1250, 1248), (1247, 1246, 1250), (1249, 1248, 1250), (1246, 1249, 1250), (1251, 1254, 1255), (1251, 1255, 1252), (1251, 1252, 1253), (1251, 1253, 1254), (1252, 1255, 1256), (1253, 1252, 1256), (1254, 1257, 1255), (1254, 1253, 1257), (1256, 1255, 1257), (1253, 1256, 1257), (1258, 1261, 1259), (1267, 1265, 1260), (1266, 1267, 1260), (1266, 1259, 1267), (1263, 1260, 1265), (1264, 1266, 1260), (1258, 1259, 1266), (1259, 1265, 1267), (1259, 1262, 1265), (1265, 1262, 1263), (1263, 1264, 1260), (1264, 1258, 1266), (1261, 1262, 1259), (1261, 1263, 1262), (1261, 1264, 1263), (1261, 1258, 1264), (1268, 1272, 1269), (1268, 1269, 1270), (1279, 1277, 1271), (1278, 1279, 1271), (1278, 1270, 1279), (1269, 1279, 1270), (1275, 1271, 1277), (1276, 1278, 1271), (1268, 1270, 1278), (1269, 1277, 1279), (1269, 1274, 1277), (1277, 1274, 1275), (1275, 1276, 1271), (1276, 1268, 1278), (1272, 1274, 1269), (1272, 1273, 1274), (1273, 1275, 1274), (1273, 1276, 1275), (1273, 1268, 1276), (1273, 1272, 1268), (1339, 1340, 1404, 1403), (763, 721, 1329, 1328), (721, 765, 1330, 1329), (731, 699, 1287, 1286), (699, 733, 1288, 1287), (753, 714, 1315, 1314), (710, 748, 1308, 1307), (774, 727, 1341, 1340), (725, 772, 1338, 1337), (705, 741, 1298, 1297), (743, 707, 1301, 1300), (714, 755, 1316, 1315), (733, 700, 1289, 1288), (755, 715, 1317, 1316), (718, 760, 1324, 1323), (775, 695, 1343, 1342), (744, 708, 1303, 1302), (765, 722, 1331, 1330), (722, 767, 1332, 1331), (735, 701, 1291, 1290), (700, 735, 1290, 1289), (757, 716, 1319, 1318), (711, 750, 1310, 1309), (695, 728, 1280, 1343), (726, 774, 1340, 1339), (745, 709, 1305, 1304), (706, 743, 1300, 1299), (715, 757, 1318, 1317), (767, 723, 1333, 1332), (736, 702, 1293, 1292), (701, 736, 1292, 1291), (758, 717, 1321, 1320), (719, 761, 1326, 1325), (696, 729, 1282, 1281), (727, 775, 1342, 1341), (746, 710, 1307, 1306), (707, 744, 1302, 1301), (723, 769, 1334, 1333), (737, 703, 1295, 1294), (702, 737, 1294, 1293), (759, 718, 1323, 1322), (712, 752, 1312, 1311), (728, 696, 1281, 1280), (697, 730, 1284, 1283), (748, 711, 1309, 1308), (708, 745, 1304, 1303), (716, 758, 1320, 1319), (769, 724, 1335, 1334), (739, 705, 1297, 1296), (760, 719, 1325, 1324), (720, 763, 1328, 1327), (729, 697, 1283, 1282), (698, 731, 1286, 1285), (750, 712, 1311, 1310), (709, 746, 1306, 1305), (770, 725, 1337, 1336), (724, 770, 1336, 1335), (703, 739, 1296, 1295), (761, 720, 1327, 1326), (713, 753, 1314, 1313), (730, 698, 1285, 1284), (752, 713, 1313, 1312), (717, 759, 1322, 1321), (772, 726, 1339, 1338), (1407, 1344, 1345, 1346, 1347, 1348, 1349, 1350, 1351, 1352, 1353, 1354, 1355, 1356, 1357, 1358, 1359, 1360, 1361, 1362, 1363, 1364, 1365, 1366, 1367, 1368, 1369, 1370, 1371, 1372, 1373, 1374, 1375, 1376, 1377, 1378, 1379, 1380, 1381, 1382, 1383, 1384, 1385, 1386, 1387, 1388, 1389, 1390, 1391, 1392, 1393, 1394, 1395, 1396, 1397, 1398, 1399, 1400, 1401, 1402, 1403, 1404, 1405, 1406), (1330, 1331, 1395, 1394), (1295, 1296, 1360, 1359), (1286, 1287, 1351, 1350), (1325, 1326, 1390, 1389), (1316, 1317, 1381, 1380), (1281, 1282, 1346, 1345), (1302, 1303, 1367, 1366), (1311, 1312, 1376, 1375), (1341, 1342, 1406, 1405), (1332, 1333, 1397, 1396), (1288, 1289, 1353, 1352), (1297, 1298, 1362, 1361), (1327, 1328, 1392, 1391), (1318, 1319, 1383, 1382), (1283, 1284, 1348, 1347), (1304, 1305, 1369, 1368), (1313, 1314, 1378, 1377), (1334, 1335, 1399, 1398), (1290, 1291, 1355, 1354), (1299, 1300, 1364, 1363), (1329, 1330, 1394, 1393), (1320, 1321, 1385, 1384), (1285, 1286, 1350, 1349), (1315, 1316, 1380, 1379), (1306, 1307, 1371, 1370), (1336, 1337, 1401, 1400), (1292, 1293, 1357, 1356), (1301, 1302, 1366, 1365), (1331, 1332, 1396, 1395), (1322, 1323, 1387, 1386), (1287, 1288, 1352, 1351), (1308, 1309, 1373, 1372), (1317, 1318, 1382, 1381), (1338, 1339, 1403, 1402), (1294, 1295, 1359, 1358), (1303, 1304, 1368, 1367), (1333, 1334, 1398, 1397), (1324, 1325, 1389, 1388), (1280, 1281, 1345, 1344), (1289, 1290, 1354, 1353), (1319, 1320, 1384, 1383), (1310, 1311, 1375, 1374), (1340, 1341, 1405, 1404), (1296, 1297, 1361, 1360), (1305, 1306, 1370, 1369), (1335, 1336, 1400, 1399), (1326, 1327, 1391, 1390), (1282, 1283, 1347, 1346), (1291, 1292, 1356, 1355), (1321, 1322, 1386, 1385), (1312, 1313, 1377, 1376), (1342, 1343, 1407, 1406), (1298, 1299, 1363, 1362), (1307, 1308, 1372, 1371), (1337, 1338, 1402, 1401), (1328, 1329, 1393, 1392), (1284, 1285, 1349, 1348), (1293, 1294, 1358, 1357), (1323, 1324, 1388, 1387), (1314, 1315, 1379, 1378), (1343, 1280, 1344, 1407), (1300, 1301, 1365, 1364), (1309, 1310, 1374, 1373)])
me_icosphere_063.materials.append(mat_snow_material)
me_icosphere_063.use_remesh_preserve_volume = False
me_icosphere_063.use_remesh_preserve_attributes = False
me_icosphere_063.use_mirror_vertex_groups = False
me_icosphere_063.update()

# ---- objects
ob_platform = bpy.data.objects.new('platform', me_icosphere_063)

# ---- transforms, parenting, visibility, modifiers, constraints
ob_platform.location = (-8.56, 2.135, -7.122)
ob_platform.rotation_euler = (3.142, 0.0, 3.142)
ob_platform.scale = (5.177, 5.177, 5.177)
ob_platform.lineart.crease_threshold = 0.0

# ---- collection membership
col_collection_1.objects.link(ob_platform)

# ---- scene / render settings (as saved in the file)
scene.frame_start = 1; scene.frame_end = 250; scene.frame_set(213)
scene.render.engine = 'BLENDER_EEVEE_NEXT'
scene.render.resolution_percentage = 50
scene.render.dither_intensity = 0.0
scene.cycles.use_denoising = False
scene.cycles.samples = 10
scene.cycles.sampling_pattern = 'TABULATED_SOBOL'
scene.cycles.light_sampling_threshold = 0.0
scene.cycles.use_adaptive_sampling = False
scene.cycles.use_light_tree = False
scene.cycles.blur_glossy = 0.0
scene.cycles.pixel_filter_type = 'GAUSSIAN'
scene.cycles.sample_clamp_indirect = 0.0
scene.view_settings.view_transform = 'Standard'
bpy.context.view_layer.update()

# ---- added for rendering (the .blend has no active camera and no usable light): camera, sun
cam_auto = bpy.data.cameras.new('AutoCamera')
cam_auto.lens = 50.0
cam_auto.sensor_width = 36.0
cam_auto.clip_end = 1389.73
ob_auto_camera = bpy.data.objects.new('AutoCamera', cam_auto)
scene.collection.objects.link(ob_auto_camera)
ob_auto_camera.location = (86.0345, -87.6667, 65.996)
ob_auto_camera.rotation_euler = (1.09748, -7.21219e-08, 0.694738)
scene.camera = ob_auto_camera
light_auto_sun = bpy.data.lights.new('AutoSun', 'SUN')
light_auto_sun.energy = 3.0
light_auto_sun.angle = 0.0523599
ob_auto_sun = bpy.data.objects.new('AutoSun', light_auto_sun)
scene.collection.objects.link(ob_auto_sun)
ob_auto_sun.rotation_euler = (0.872665, 0.174533, 0.523599)
bpy.context.view_layer.update()
